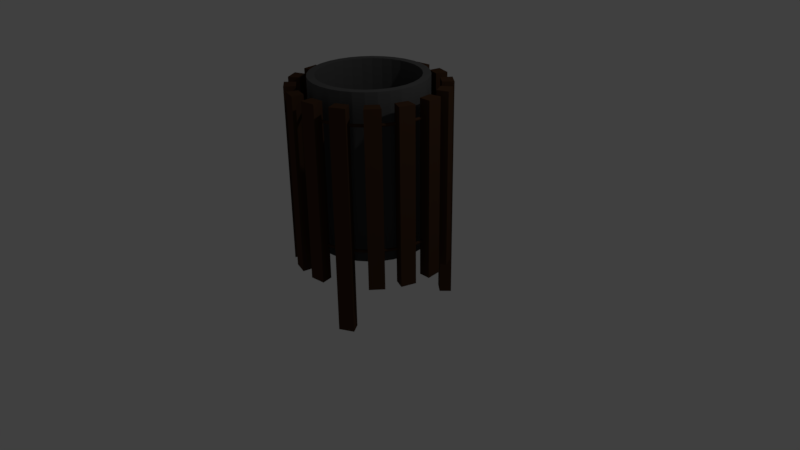 # Source: kukablend.blend  (saved by Blender 2.77.0; exported with 4.5.12 LTS)
import bpy
from mathutils import Matrix  # noqa: F401  (used for matrix-valued properties, if any)

bpy.ops.wm.read_factory_settings(use_empty=True)
scene = bpy.context.scene
scene.name = 'Scene'

# ---- collections
col_collection_1 = bpy.data.collections.new('Collection 1'); scene.collection.children.link(col_collection_1)

# ---- materials (node trees are filled in below, after node groups)
mat_wood = bpy.data.materials.new('wood')
mat_wood.alpha_threshold = 0.0
mat_wood.use_transparent_shadow = False
mat_wood.diffuse_color = (0.06372, 0.03161, 0.01661, 1.0)
mat_wood.roughness = 0.5
mat_grey = bpy.data.materials.new('Grey')
mat_grey.alpha_threshold = 0.0
mat_grey.use_transparent_shadow = False
mat_grey.diffuse_color = (0.0985, 0.0985, 0.0985, 1.0)
mat_grey.roughness = 0.5

# ---- material node trees

# ---- world
world_world = bpy.data.worlds.new('World'); scene.world = world_world
world_world.color = (0.05088, 0.05088, 0.05088)
world_world.use_sun_shadow = False
world_world.sun_shadow_jitter_overblur = 0.0
world_world.cycles.sampling_method = 'MANUAL'

# ---- cameras
cam_camera = bpy.data.cameras.new('Camera')
cam_camera.clip_end = 100.0
cam_camera.lens = 35.0
cam_camera.sensor_width = 32.0
cam_camera.sensor_height = 18.0
cam_camera.ortho_scale = 7.314
cam_camera.dof.focus_distance = 0.0
cam_camera.dof.aperture_fstop = 128.0

# ---- lights
light_lamp = bpy.data.lights.new('Lamp', 'POINT')
light_lamp.transmission_factor = 0.0
light_lamp.cutoff_distance = 30.0
light_lamp.energy = 100.0
light_lamp.shadow_buffer_clip_start = 1.001
light_lamp.shadow_soft_size = 0.1
light_lamp.shadow_maximum_resolution = 0.006
light_lamp.use_absolute_resolution = True

# ---- meshes
me_cylinder_001 = bpy.data.meshes.new('Cylinder.001')
me_cylinder_001.from_pydata([(0.1423, 0.7153, 1.103), (2.775e-08, 0.7293, 1.103), (0.2791, 0.6738, 1.103), (0.4052, 0.6064, 1.103), (0.5157, 0.5157, 1.103), (0.6064, 0.4052, 1.103), (0.6738, 0.2791, 1.103), (0.7153, 0.1423, 1.103), (0.7293, 1.354e-07, 1.103), (0.7153, -0.1423, 1.103), (0.6738, -0.2791, 1.103), (0.6064, -0.4052, 1.103), (0.5157, -0.5157, 1.103), (0.4052, -0.6064, 1.103), (0.2791, -0.6738, 1.103), (0.1423, -0.7153, 1.103), (-2.099e-07, -0.7293, 1.103), (-0.1423, -0.7153, 1.103), (-0.2791, -0.6738, 1.103), (-0.4052, -0.6064, 1.103), (-0.5157, -0.5157, 1.103), (-0.6064, -0.4052, 1.103), (-0.6738, -0.2791, 1.103), (-0.7153, -0.1423, 1.103), (-0.7293, 7.846e-07, 1.103), (-0.7153, 0.1423, 1.103), (-0.6738, 0.2791, 1.103), (-0.6064, 0.4052, 1.103), (-0.5157, 0.5157, 1.103), (-0.4052, 0.6064, 1.103), (-0.2791, 0.6738, 1.103), (-0.1423, 0.7153, 1.103), (0.1236, 0.6213, 1.103), (3.548e-08, 0.6335, 1.103), (0.2424, 0.5853, 1.103), (0.352, 0.5267, 1.103), (0.448, 0.448, 1.103), (0.5267, 0.352, 1.103), (0.5853, 0.2424, 1.103), (0.6213, 0.1236, 1.103), (0.6335, 1.577e-07, 1.103), (0.6213, -0.1236, 1.103), (0.5853, -0.2424, 1.103), (0.5267, -0.352, 1.103), (0.448, -0.448, 1.103), (0.352, -0.5267, 1.103), (0.2424, -0.5853, 1.103), (0.1236, -0.6213, 1.103), (-1.709e-07, -0.6335, 1.103), (-0.1236, -0.6213, 1.103), (-0.2424, -0.5853, 1.103), (-0.352, -0.5267, 1.103), (-0.448, -0.448, 1.103), (-0.5267, -0.352, 1.103), (-0.5853, -0.2424, 1.103), (-0.6213, -0.1236, 1.103), (-0.6335, 7.216e-07, 1.103), (-0.6213, 0.1236, 1.103), (-0.5853, 0.2424, 1.103), (-0.5267, 0.352, 1.103), (-0.448, 0.448, 1.103), (-0.352, 0.5267, 1.103), (-0.2424, 0.5853, 1.103), (-0.1236, 0.6213, 1.103), (0.1236, 0.6213, -1.0), (8.306e-08, 0.6335, -1.0), (0.2424, 0.5853, -1.0), (0.352, 0.5267, -1.0), (0.448, 0.448, -1.0), (0.5267, 0.352, -1.0), (0.5853, 0.2424, -1.0), (0.6213, 0.1236, -1.0), (0.6335, 1.577e-07, -1.0), (0.6213, -0.1236, -1.0), (0.5853, -0.2424, -1.0), (0.5267, -0.352, -1.0), (0.448, -0.448, -1.0), (0.352, -0.5267, -1.0), (0.2424, -0.5853, -1.0), (0.1236, -0.6213, -1.0), (-1.234e-07, -0.6335, -1.0), (-0.1236, -0.6213, -1.0), (-0.2424, -0.5853, -1.0), (-0.352, -0.5267, -1.0), (-0.448, -0.448, -1.0), (-0.5267, -0.352, -1.0), (-0.5853, -0.2424, -1.0), (-0.6213, -0.1236, -1.0), (-0.6335, 7.216e-07, -1.0), (-0.6213, 0.1236, -1.0), (-0.5853, 0.2424, -1.0), (-0.5267, 0.352, -1.0), (-0.448, 0.448, -1.0), (-0.352, 0.5267, -1.0), (-0.2424, 0.5853, -1.0), (-0.1236, 0.6213, -1.0), (0.1423, 0.7153, -1.0), (2.775e-08, 0.7293, -1.0), (0.2791, 0.6738, -1.0), (0.4052, 0.6064, -1.0), (0.5157, 0.5157, -1.0), (0.6064, 0.4052, -1.0), (0.6738, 0.2791, -1.0), (0.7153, 0.1423, -1.0), (0.7293, 1.354e-07, -1.0), (0.7153, -0.1423, -1.0), (0.6738, -0.2791, -1.0), (0.6064, -0.4052, -1.0), (0.5157, -0.5157, -1.0), (0.4052, -0.6064, -1.0), (0.2791, -0.6738, -1.0), (0.1423, -0.7153, -1.0), (-2.099e-07, -0.7293, -1.0), (-0.1423, -0.7153, -1.0), (-0.2791, -0.6738, -1.0), (-0.4052, -0.6064, -1.0), (-0.5157, -0.5157, -1.0), (-0.6064, -0.4052, -1.0), (-0.6738, -0.2791, -1.0), (-0.7153, -0.1423, -1.0), (-0.7293, 7.846e-07, -1.0), (-0.7153, 0.1423, -1.0), (-0.6738, 0.2791, -1.0), (-0.6064, 0.4052, -1.0), (-0.5157, 0.5157, -1.0), (-0.4052, 0.6064, -1.0), (-0.2791, 0.6738, -1.0), (-0.1423, 0.7153, -1.0), (-0.5157, -0.5157, 0.7877), (-0.4052, -0.6064, 0.7877), (-0.2791, -0.6738, 0.7877), (-0.1423, -0.7153, 0.7877), (-2.099e-07, -0.7293, 0.7877), (0.1423, -0.7153, 0.7877), (0.2791, -0.6738, 0.7877), (0.4052, -0.6064, 0.7877), (0.5157, -0.5157, 0.7877), (0.6064, -0.4052, 0.7877), (0.6738, -0.2791, 0.7877), (0.7293, 1.354e-07, 0.7877), (0.7153, -0.1423, 0.7877), (-0.6064, -0.4052, 0.7877), (-0.6738, -0.2791, 0.7877), (-0.7153, -0.1423, 0.7877), (-0.7293, 7.846e-07, 0.7877), (-0.7153, 0.1423, 0.7877), (-0.6738, 0.2791, 0.7877), (-0.6064, 0.4052, 0.7877), (0.1423, 0.7153, 0.7877), (2.775e-08, 0.7293, 0.7877), (-0.5157, 0.5157, 0.7877), (0.2791, 0.6738, 0.7877), (-0.4052, 0.6064, 0.7877), (0.4052, 0.6064, 0.7877), (-0.2791, 0.6738, 0.7877), (0.5157, 0.5157, 0.7877), (-0.1423, 0.7153, 0.7877), (0.6064, 0.4052, 0.7877), (0.6738, 0.2791, 0.7877), (0.7153, 0.1423, 0.7877), (-0.5157, -0.5157, 0.6924), (-0.4052, -0.6064, 0.6924), (-0.2791, -0.6738, 0.6924), (-0.1423, -0.7153, 0.6924), (-2.099e-07, -0.7293, 0.6924), (0.1423, -0.7153, 0.6924), (0.2791, -0.6738, 0.6924), (0.4052, -0.6064, 0.6924), (0.5157, -0.5157, 0.6924), (0.6064, -0.4052, 0.6924), (0.6738, -0.2791, 0.6924), (0.7153, -0.1423, 0.6924), (-0.6064, -0.4052, 0.6924), (-0.6738, -0.2791, 0.6924), (-0.7153, -0.1423, 0.6924), (-0.7293, 7.846e-07, 0.6924), (-0.7153, 0.1423, 0.6924), (-0.6738, 0.2791, 0.6924), (-0.6064, 0.4052, 0.6924), (0.1423, 0.7153, 0.6924), (-0.5157, 0.5157, 0.6924), (0.2791, 0.6738, 0.6924), (-0.4052, 0.6064, 0.6924), (0.4052, 0.6064, 0.6924), (-0.2791, 0.6738, 0.6924), (0.5157, 0.5157, 0.6924), (-0.1423, 0.7153, 0.6924), (0.6064, 0.4052, 0.6924), (0.6738, 0.2791, 0.6924), (0.7153, 0.1423, 0.6924), (0.7293, 1.354e-07, 0.6924), (2.775e-08, 0.7293, 0.6924)], [], [(10, 9, 41, 42), (160, 172, 117, 116), (161, 160, 116, 115), (162, 161, 115, 114), (163, 162, 114, 113), (164, 163, 113, 112), (165, 164, 112, 111), (166, 165, 111, 110), (167, 166, 110, 109), (168, 167, 109, 108), (169, 168, 108, 107), (170, 169, 107, 106), (171, 170, 106, 105), (190, 171, 105, 104), (45, 44, 76, 77), (24, 23, 55, 56), (11, 10, 42, 43), (25, 24, 56, 57), (12, 11, 43, 44), (26, 25, 57, 58), (13, 12, 44, 45), (27, 26, 58, 59), (14, 13, 45, 46), (0, 1, 33, 32), (28, 27, 59, 60), (15, 14, 46, 47), (2, 0, 32, 34), (29, 28, 60, 61), (16, 15, 47, 48), (3, 2, 34, 35), (30, 29, 61, 62), (17, 16, 48, 49), (4, 3, 35, 36), (31, 30, 62, 63), (18, 17, 49, 50), (5, 4, 36, 37), (1, 31, 63, 33), (19, 18, 50, 51), (6, 5, 37, 38), (20, 19, 51, 52), (7, 6, 38, 39), (21, 20, 52, 53), (8, 7, 39, 40), (22, 21, 53, 54), (9, 8, 40, 41), (23, 22, 54, 55), (59, 58, 90, 91), (46, 45, 77, 78), (32, 33, 65, 64), (60, 59, 91, 92), (47, 46, 78, 79), (34, 32, 64, 66), (61, 60, 92, 93), (48, 47, 79, 80), (35, 34, 66, 67), (62, 61, 93, 94), (49, 48, 80, 81), (36, 35, 67, 68), (63, 62, 94, 95), (50, 49, 81, 82), (37, 36, 68, 69), (33, 63, 95, 65), (51, 50, 82, 83), (38, 37, 69, 70), (52, 51, 83, 84), (39, 38, 70, 71), (53, 52, 84, 85), (40, 39, 71, 72), (54, 53, 85, 86), (41, 40, 72, 73), (55, 54, 86, 87), (42, 41, 73, 74), (56, 55, 87, 88), (43, 42, 74, 75), (57, 56, 88, 89), (44, 43, 75, 76), (58, 57, 89, 90), (172, 173, 118, 117), (173, 174, 119, 118), (174, 175, 120, 119), (175, 176, 121, 120), (176, 177, 122, 121), (177, 178, 123, 122), (191, 179, 96, 97), (178, 180, 124, 123), (179, 181, 98, 96), (180, 182, 125, 124), (181, 183, 99, 98), (182, 184, 126, 125), (183, 185, 100, 99), (184, 186, 127, 126), (185, 187, 101, 100), (186, 191, 97, 127), (187, 188, 102, 101), (188, 189, 103, 102), (189, 190, 104, 103), (7, 8, 139, 159), (6, 7, 159, 158), (5, 6, 158, 157), (31, 1, 149, 156), (4, 5, 157, 155), (30, 31, 156, 154), (3, 4, 155, 153), (29, 30, 154, 152), (2, 3, 153, 151), (28, 29, 152, 150), (0, 2, 151, 148), (27, 28, 150, 147), (1, 0, 148, 149), (26, 27, 147, 146), (25, 26, 146, 145), (24, 25, 145, 144), (23, 24, 144, 143), (22, 23, 143, 142), (21, 22, 142, 141), (8, 9, 140, 139), (9, 10, 138, 140), (10, 11, 137, 138), (11, 12, 136, 137), (12, 13, 135, 136), (13, 14, 134, 135), (14, 15, 133, 134), (15, 16, 132, 133), (16, 17, 131, 132), (17, 18, 130, 131), (18, 19, 129, 130), (19, 20, 128, 129), (20, 21, 141, 128), (146, 147, 178, 177), (145, 146, 177, 176), (144, 145, 176, 175), (143, 144, 175, 174), (142, 143, 174, 173), (141, 142, 173, 172), (128, 141, 172, 160), (129, 128, 160, 161), (130, 129, 161, 162), (131, 130, 162, 163), (132, 131, 163, 164), (133, 132, 164, 165), (134, 133, 165, 166), (135, 134, 166, 167), (136, 135, 167, 168), (137, 136, 168, 169), (138, 137, 169, 170), (140, 138, 170, 171), (139, 140, 171, 190), (159, 139, 190, 189), (158, 159, 189, 188), (157, 158, 188, 187), (155, 157, 187, 185), (153, 155, 185, 183), (151, 153, 183, 181), (148, 151, 181, 179), (149, 148, 179, 191), (156, 149, 191, 186), (154, 156, 186, 184), (152, 154, 184, 182), (150, 152, 182, 180), (147, 150, 180, 178), (96, 97, 127, 126, 125, 124, 123, 122, 121, 120, 119, 118, 117, 116, 115, 114, 113, 112, 111, 110, 109, 108, 107, 106, 105, 104, 103, 102, 101, 100, 99, 98)])
me_cylinder_001.polygons.foreach_set('material_index', [1, 1, 1, 1, 1, 1, 1, 1, 1, 1, 1, 1, 1, 1, 1, 1, 1, 1, 1, 1, 1, 1, 1, 1, 1, 1, 1, 1, 1, 1, 1, 1, 1, 1, 1, 1, 1, 1, 1, 1, 1, 1, 1, 1, 1, 1, 1, 1, 1, 1, 1, 1, 1, 1, 1, 1, 1, 1, 1, 1, 1, 1, 1, 1, 1, 1, 1, 1, 1, 1, 1, 1, 1, 1, 1, 1, 1, 1, 1, 1, 1, 1, 1, 1, 1, 1, 1, 1, 1, 1, 1, 1, 1, 1, 1, 1, 1, 1, 1, 1, 1, 1, 1, 1, 1, 1, 1, 1, 1, 1, 1, 1, 1, 1, 1, 1, 1, 1, 1, 1, 1, 1, 1, 1, 1, 1, 1, 1, 1, 1, 1, 1, 1, 1, 1, 1, 1, 1, 1, 1, 1, 1, 1, 1, 1, 1, 1, 1, 1, 1, 1, 1, 1, 1, 1, 1, 1, 1, 1, 1, 1])
me_cylinder_001.materials.append(mat_wood)
me_cylinder_001.materials.append(mat_grey)
me_cylinder_001.use_remesh_preserve_volume = False
me_cylinder_001.use_remesh_preserve_attributes = False
me_cylinder_001.use_mirror_vertex_groups = False
me_cylinder_001.update()
me_cylinder = bpy.data.meshes.new('Cylinder')
me_cylinder.from_pydata([(0.8981, 5.448e-09, 0.7734), (0.8951, 5.448e-09, 0.7835), (0.8871, 5.448e-09, 0.7904), (0.8767, 5.448e-09, 0.7919), (0.8671, 5.448e-09, 0.7875), (0.8614, 5.448e-09, 0.7787), (0.8614, 5.448e-09, 0.7681), (0.8671, 5.448e-09, 0.7593), (0.8767, 5.448e-09, 0.7549), (0.8871, 5.448e-09, 0.7564), (0.8951, 5.448e-09, 0.7633), (0.8904, 0.1172, 0.7734), (0.8874, 0.1168, 0.7835), (0.8795, 0.1158, 0.7904), (0.8692, 0.1144, 0.7919), (0.8597, 0.1132, 0.7875), (0.854, 0.1124, 0.7787), (0.854, 0.1124, 0.7681), (0.8597, 0.1132, 0.7593), (0.8692, 0.1144, 0.7549), (0.8795, 0.1158, 0.7564), (0.8874, 0.1168, 0.7633), (0.8675, 0.2324, 0.7734), (0.8646, 0.2317, 0.7835), (0.8569, 0.2296, 0.7904), (0.8468, 0.2269, 0.7919), (0.8376, 0.2244, 0.7875), (0.832, 0.2229, 0.7787), (0.832, 0.2229, 0.7681), (0.8376, 0.2244, 0.7593), (0.8468, 0.2269, 0.7549), (0.8569, 0.2296, 0.7564), (0.8646, 0.2317, 0.7633), (0.8297, 0.3437, 0.7734), (0.827, 0.3425, 0.7835), (0.8196, 0.3395, 0.7904), (0.81, 0.3355, 0.7919), (0.8011, 0.3318, 0.7875), (0.7958, 0.3296, 0.7787), (0.7958, 0.3296, 0.7681), (0.8011, 0.3318, 0.7593), (0.81, 0.3355, 0.7549), (0.8196, 0.3395, 0.7564), (0.827, 0.3425, 0.7633), (0.7777, 0.449, 0.7734), (0.7752, 0.4475, 0.7835), (0.7683, 0.4436, 0.7904), (0.7592, 0.4383, 0.7919), (0.7509, 0.4335, 0.7875), (0.746, 0.4307, 0.7787), (0.746, 0.4307, 0.7681), (0.7509, 0.4335, 0.7593), (0.7592, 0.4383, 0.7549), (0.7683, 0.4436, 0.7564), (0.7752, 0.4475, 0.7633), (0.7125, 0.5467, 0.7734), (0.7101, 0.5449, 0.7835), (0.7038, 0.54, 0.7904), (0.6955, 0.5337, 0.7919), (0.6879, 0.5279, 0.7875), (0.6834, 0.5244, 0.7787), (0.6834, 0.5244, 0.7681), (0.6879, 0.5279, 0.7593), (0.6955, 0.5337, 0.7549), (0.7038, 0.54, 0.7564), (0.7101, 0.5449, 0.7633), (0.635, 0.635, 0.7734), (0.6329, 0.6329, 0.7835), (0.6273, 0.6273, 0.7904), (0.6199, 0.6199, 0.7919), (0.6131, 0.6131, 0.7875), (0.6091, 0.6091, 0.7787), (0.6091, 0.6091, 0.7681), (0.6131, 0.6131, 0.7593), (0.6199, 0.6199, 0.7549), (0.6273, 0.6273, 0.7564), (0.6329, 0.6329, 0.7633), (0.5467, 0.7125, 0.7734), (0.5449, 0.7101, 0.7835), (0.54, 0.7038, 0.7904), (0.5337, 0.6955, 0.7919), (0.5279, 0.6879, 0.7875), (0.5244, 0.6834, 0.7787), (0.5244, 0.6834, 0.7681), (0.5279, 0.6879, 0.7593), (0.5337, 0.6955, 0.7549), (0.54, 0.7038, 0.7564), (0.5449, 0.7101, 0.7633), (0.449, 0.7777, 0.7734), (0.4475, 0.7752, 0.7835), (0.4436, 0.7683, 0.7904), (0.4383, 0.7592, 0.7919), (0.4335, 0.7509, 0.7875), (0.4307, 0.746, 0.7787), (0.4307, 0.746, 0.7681), (0.4335, 0.7509, 0.7593), (0.4383, 0.7592, 0.7549), (0.4436, 0.7683, 0.7564), (0.4475, 0.7752, 0.7633), (0.3437, 0.8297, 0.7734), (0.3425, 0.827, 0.7835), (0.3395, 0.8196, 0.7904), (0.3355, 0.81, 0.7919), (0.3318, 0.8011, 0.7875), (0.3296, 0.7958, 0.7787), (0.3296, 0.7958, 0.7681), (0.3318, 0.8011, 0.7593), (0.3355, 0.81, 0.7549), (0.3395, 0.8196, 0.7564), (0.3425, 0.827, 0.7633), (0.2324, 0.8675, 0.7734), (0.2317, 0.8646, 0.7835), (0.2296, 0.8569, 0.7904), (0.2269, 0.8468, 0.7919), (0.2244, 0.8376, 0.7875), (0.2229, 0.832, 0.7787), (0.2229, 0.832, 0.7681), (0.2244, 0.8376, 0.7593), (0.2269, 0.8468, 0.7549), (0.2296, 0.8569, 0.7564), (0.2317, 0.8646, 0.7633), (0.1172, 0.8904, 0.7734), (0.1168, 0.8874, 0.7835), (0.1158, 0.8795, 0.7904), (0.1144, 0.8692, 0.7919), (0.1132, 0.8597, 0.7875), (0.1124, 0.854, 0.7787), (0.1124, 0.854, 0.7681), (0.1132, 0.8597, 0.7593), (0.1144, 0.8692, 0.7549), (0.1158, 0.8795, 0.7564), (0.1168, 0.8874, 0.7633), (9.013e-08, 0.8981, 0.7734), (9.013e-08, 0.8951, 0.7835), (9.013e-08, 0.8871, 0.7904), (9.013e-08, 0.8767, 0.7919), (9.013e-08, 0.8671, 0.7875), (9.013e-08, 0.8614, 0.7787), (9.013e-08, 0.8614, 0.7681), (9.013e-08, 0.8671, 0.7593), (9.013e-08, 0.8767, 0.7549), (9.013e-08, 0.8871, 0.7564), (9.013e-08, 0.8951, 0.7633), (-0.1172, 0.8904, 0.7734), (-0.1168, 0.8874, 0.7835), (-0.1158, 0.8795, 0.7904), (-0.1144, 0.8692, 0.7919), (-0.1132, 0.8597, 0.7875), (-0.1124, 0.854, 0.7787), (-0.1124, 0.854, 0.7681), (-0.1132, 0.8597, 0.7593), (-0.1144, 0.8692, 0.7549), (-0.1158, 0.8795, 0.7564), (-0.1168, 0.8874, 0.7633), (-0.2324, 0.8675, 0.7734), (-0.2317, 0.8646, 0.7835), (-0.2296, 0.8569, 0.7904), (-0.2269, 0.8468, 0.7919), (-0.2244, 0.8376, 0.7875), (-0.2229, 0.832, 0.7787), (-0.2229, 0.832, 0.7681), (-0.2244, 0.8376, 0.7593), (-0.2269, 0.8468, 0.7549), (-0.2296, 0.8569, 0.7564), (-0.2317, 0.8646, 0.7633), (-0.3437, 0.8297, 0.7734), (-0.3425, 0.827, 0.7835), (-0.3395, 0.8196, 0.7904), (-0.3355, 0.81, 0.7919), (-0.3318, 0.8011, 0.7875), (-0.3296, 0.7958, 0.7787), (-0.3296, 0.7958, 0.7681), (-0.3318, 0.8011, 0.7593), (-0.3355, 0.81, 0.7549), (-0.3395, 0.8196, 0.7564), (-0.3425, 0.827, 0.7633), (-0.449, 0.7777, 0.7734), (-0.4475, 0.7752, 0.7835), (-0.4436, 0.7683, 0.7904), (-0.4383, 0.7592, 0.7919), (-0.4335, 0.7509, 0.7875), (-0.4307, 0.746, 0.7787), (-0.4307, 0.746, 0.7681), (-0.4335, 0.7509, 0.7593), (-0.4383, 0.7592, 0.7549), (-0.4436, 0.7683, 0.7564), (-0.4475, 0.7752, 0.7633), (-0.5467, 0.7125, 0.7734), (-0.5449, 0.7101, 0.7835), (-0.54, 0.7038, 0.7904), (-0.5337, 0.6955, 0.7919), (-0.5279, 0.6879, 0.7875), (-0.5244, 0.6834, 0.7787), (-0.5244, 0.6834, 0.7681), (-0.5279, 0.6879, 0.7593), (-0.5337, 0.6955, 0.7549), (-0.54, 0.7038, 0.7564), (-0.5449, 0.7101, 0.7633), (-0.635, 0.635, 0.7734), (-0.6329, 0.6329, 0.7835), (-0.6273, 0.6273, 0.7904), (-0.6199, 0.6199, 0.7919), (-0.6131, 0.6131, 0.7875), (-0.6091, 0.6091, 0.7787), (-0.6091, 0.6091, 0.7681), (-0.6131, 0.6131, 0.7593), (-0.6199, 0.6199, 0.7549), (-0.6273, 0.6273, 0.7564), (-0.6329, 0.6329, 0.7633), (-0.7125, 0.5467, 0.7734), (-0.7101, 0.5449, 0.7835), (-0.7038, 0.54, 0.7904), (-0.6955, 0.5337, 0.7919), (-0.6879, 0.5279, 0.7875), (-0.6834, 0.5244, 0.7787), (-0.6834, 0.5244, 0.7681), (-0.6879, 0.5279, 0.7593), (-0.6955, 0.5337, 0.7549), (-0.7038, 0.54, 0.7564), (-0.7101, 0.5449, 0.7633), (-0.7777, 0.449, 0.7734), (-0.7752, 0.4475, 0.7835), (-0.7683, 0.4436, 0.7904), (-0.7592, 0.4383, 0.7919), (-0.7509, 0.4335, 0.7875), (-0.746, 0.4307, 0.7787), (-0.746, 0.4307, 0.7681), (-0.7509, 0.4335, 0.7593), (-0.7592, 0.4383, 0.7549), (-0.7683, 0.4436, 0.7564), (-0.7752, 0.4475, 0.7633), (-0.8297, 0.3437, 0.7734), (-0.827, 0.3425, 0.7835), (-0.8196, 0.3395, 0.7904), (-0.81, 0.3355, 0.7919), (-0.8011, 0.3318, 0.7875), (-0.7958, 0.3296, 0.7787), (-0.7958, 0.3296, 0.7681), (-0.8011, 0.3318, 0.7593), (-0.81, 0.3355, 0.7549), (-0.8196, 0.3395, 0.7564), (-0.827, 0.3425, 0.7633), (-0.8675, 0.2324, 0.7734), (-0.8646, 0.2317, 0.7835), (-0.8569, 0.2296, 0.7904), (-0.8468, 0.2269, 0.7919), (-0.8376, 0.2244, 0.7875), (-0.832, 0.2229, 0.7787), (-0.832, 0.2229, 0.7681), (-0.8376, 0.2244, 0.7593), (-0.8468, 0.2269, 0.7549), (-0.8569, 0.2296, 0.7564), (-0.8646, 0.2317, 0.7633), (-0.8904, 0.1172, 0.7734), (-0.8874, 0.1168, 0.7835), (-0.8795, 0.1158, 0.7904), (-0.8692, 0.1144, 0.7919), (-0.8597, 0.1132, 0.7875), (-0.854, 0.1124, 0.7787), (-0.854, 0.1124, 0.7681), (-0.8597, 0.1132, 0.7593), (-0.8692, 0.1144, 0.7549), (-0.8795, 0.1158, 0.7564), (-0.8874, 0.1168, 0.7633), (-0.8981, 8.396e-08, 0.7734), (-0.8951, 8.37e-08, 0.7835), (-0.8871, 8.3e-08, 0.7904), (-0.8767, 8.209e-08, 0.7919), (-0.8671, 8.125e-08, 0.7875), (-0.8614, 8.075e-08, 0.7787), (-0.8614, 8.075e-08, 0.7681), (-0.8671, 8.125e-08, 0.7593), (-0.8767, 8.209e-08, 0.7549), (-0.8871, 8.3e-08, 0.7564), (-0.8951, 8.37e-08, 0.7633), (-0.8904, -0.1172, 0.7734), (-0.8874, -0.1168, 0.7835), (-0.8795, -0.1158, 0.7904), (-0.8692, -0.1144, 0.7919), (-0.8597, -0.1132, 0.7875), (-0.854, -0.1124, 0.7787), (-0.854, -0.1124, 0.7681), (-0.8597, -0.1132, 0.7593), (-0.8692, -0.1144, 0.7549), (-0.8795, -0.1158, 0.7564), (-0.8874, -0.1168, 0.7633), (-0.8675, -0.2324, 0.7734), (-0.8646, -0.2317, 0.7835), (-0.8569, -0.2296, 0.7904), (-0.8468, -0.2269, 0.7919), (-0.8376, -0.2244, 0.7875), (-0.832, -0.2229, 0.7787), (-0.832, -0.2229, 0.7681), (-0.8376, -0.2244, 0.7593), (-0.8468, -0.2269, 0.7549), (-0.8569, -0.2296, 0.7564), (-0.8646, -0.2317, 0.7633), (-0.8297, -0.3437, 0.7734), (-0.827, -0.3425, 0.7835), (-0.8196, -0.3395, 0.7904), (-0.81, -0.3355, 0.7919), (-0.8011, -0.3318, 0.7875), (-0.7958, -0.3296, 0.7787), (-0.7958, -0.3296, 0.7681), (-0.8011, -0.3318, 0.7593), (-0.81, -0.3355, 0.7549), (-0.8196, -0.3395, 0.7564), (-0.827, -0.3425, 0.7633), (-0.7777, -0.449, 0.7734), (-0.7752, -0.4475, 0.7835), (-0.7683, -0.4436, 0.7904), (-0.7592, -0.4383, 0.7919), (-0.7509, -0.4335, 0.7875), (-0.746, -0.4307, 0.7787), (-0.746, -0.4307, 0.7681), (-0.7509, -0.4335, 0.7593), (-0.7592, -0.4383, 0.7549), (-0.7683, -0.4436, 0.7564), (-0.7752, -0.4475, 0.7633), (-0.7125, -0.5467, 0.7734), (-0.7101, -0.5449, 0.7835), (-0.7038, -0.54, 0.7904), (-0.6955, -0.5337, 0.7919), (-0.6879, -0.5279, 0.7875), (-0.6834, -0.5244, 0.7787), (-0.6834, -0.5244, 0.7681), (-0.6879, -0.5279, 0.7593), (-0.6955, -0.5337, 0.7549), (-0.7038, -0.54, 0.7564), (-0.7101, -0.5449, 0.7633), (-0.635, -0.635, 0.7734), (-0.6329, -0.6329, 0.7835), (-0.6273, -0.6273, 0.7904), (-0.6199, -0.6199, 0.7919), (-0.6131, -0.6131, 0.7875), (-0.6091, -0.6091, 0.7787), (-0.6091, -0.6091, 0.7681), (-0.6131, -0.6131, 0.7593), (-0.6199, -0.6199, 0.7549), (-0.6273, -0.6273, 0.7564), (-0.6329, -0.6329, 0.7633), (-0.5467, -0.7125, 0.7734), (-0.5449, -0.7101, 0.7835), (-0.54, -0.7038, 0.7904), (-0.5337, -0.6955, 0.7919), (-0.5279, -0.6879, 0.7875), (-0.5244, -0.6834, 0.7787), (-0.5244, -0.6834, 0.7681), (-0.5279, -0.6879, 0.7593), (-0.5337, -0.6955, 0.7549), (-0.54, -0.7038, 0.7564), (-0.5449, -0.7101, 0.7633), (-0.449, -0.7777, 0.7734), (-0.4475, -0.7752, 0.7835), (-0.4436, -0.7683, 0.7904), (-0.4383, -0.7592, 0.7919), (-0.4335, -0.7509, 0.7875), (-0.4307, -0.746, 0.7787), (-0.4307, -0.746, 0.7681), (-0.4335, -0.7509, 0.7593), (-0.4383, -0.7592, 0.7549), (-0.4436, -0.7683, 0.7564), (-0.4475, -0.7752, 0.7633), (-0.3437, -0.8297, 0.7734), (-0.3425, -0.827, 0.7835), (-0.3395, -0.8196, 0.7904), (-0.3355, -0.81, 0.7919), (-0.3318, -0.8011, 0.7875), (-0.3296, -0.7958, 0.7787), (-0.3296, -0.7958, 0.7681), (-0.3318, -0.8011, 0.7593), (-0.3355, -0.81, 0.7549), (-0.3395, -0.8196, 0.7564), (-0.3425, -0.827, 0.7633), (-0.2324, -0.8675, 0.7734), (-0.2317, -0.8646, 0.7835), (-0.2296, -0.8569, 0.7904), (-0.2269, -0.8468, 0.7919), (-0.2244, -0.8376, 0.7875), (-0.2229, -0.832, 0.7787), (-0.2229, -0.832, 0.7681), (-0.2244, -0.8376, 0.7593), (-0.2269, -0.8468, 0.7549), (-0.2296, -0.8569, 0.7564), (-0.2317, -0.8646, 0.7633), (-0.1172, -0.8904, 0.7734), (-0.1168, -0.8874, 0.7835), (-0.1158, -0.8795, 0.7904), (-0.1144, -0.8692, 0.7919), (-0.1132, -0.8597, 0.7875), (-0.1124, -0.854, 0.7787), (-0.1124, -0.854, 0.7681), (-0.1132, -0.8597, 0.7593), (-0.1144, -0.8692, 0.7549), (-0.1158, -0.8795, 0.7564), (-0.1168, -0.8874, 0.7633), (9.013e-08, -0.8981, 0.7734), (9.013e-08, -0.8951, 0.7835), (9.013e-08, -0.8871, 0.7904), (9.013e-08, -0.8767, 0.7919), (9.013e-08, -0.8671, 0.7875), (9.013e-08, -0.8614, 0.7787), (9.013e-08, -0.8614, 0.7681), (9.013e-08, -0.8671, 0.7593), (9.013e-08, -0.8767, 0.7549), (9.013e-08, -0.8871, 0.7564), (9.013e-08, -0.8951, 0.7633), (0.1172, -0.8904, 0.7734), (0.1168, -0.8874, 0.7835), (0.1158, -0.8795, 0.7904), (0.1144, -0.8692, 0.7919), (0.1132, -0.8597, 0.7875), (0.1124, -0.854, 0.7787), (0.1124, -0.854, 0.7681), (0.1132, -0.8597, 0.7593), (0.1144, -0.8692, 0.7549), (0.1158, -0.8795, 0.7564), (0.1168, -0.8874, 0.7633), (0.2324, -0.8675, 0.7734), (0.2317, -0.8646, 0.7835), (0.2296, -0.8569, 0.7904), (0.2269, -0.8468, 0.7919), (0.2244, -0.8376, 0.7875), (0.2229, -0.832, 0.7787), (0.2229, -0.832, 0.7681), (0.2244, -0.8376, 0.7593), (0.2269, -0.8468, 0.7549), (0.2296, -0.8569, 0.7564), (0.2317, -0.8646, 0.7633), (0.3437, -0.8297, 0.7734), (0.3425, -0.827, 0.7835), (0.3395, -0.8196, 0.7904), (0.3355, -0.81, 0.7919), (0.3318, -0.8011, 0.7875), (0.3296, -0.7958, 0.7787), (0.3296, -0.7958, 0.7681), (0.3318, -0.8011, 0.7593), (0.3355, -0.81, 0.7549), (0.3395, -0.8196, 0.7564), (0.3425, -0.827, 0.7633), (0.449, -0.7777, 0.7734), (0.4475, -0.7752, 0.7835), (0.4436, -0.7683, 0.7904), (0.4383, -0.7592, 0.7919), (0.4335, -0.7509, 0.7875), (0.4307, -0.746, 0.7787), (0.4307, -0.746, 0.7681), (0.4335, -0.7509, 0.7593), (0.4383, -0.7592, 0.7549), (0.4436, -0.7683, 0.7564), (0.4475, -0.7752, 0.7633), (0.5467, -0.7125, 0.7734), (0.5449, -0.7101, 0.7835), (0.54, -0.7038, 0.7904), (0.5337, -0.6955, 0.7919), (0.5279, -0.6879, 0.7875), (0.5244, -0.6834, 0.7787), (0.5244, -0.6834, 0.7681), (0.5279, -0.6879, 0.7593), (0.5337, -0.6955, 0.7549), (0.54, -0.7038, 0.7564), (0.5449, -0.7101, 0.7633), (0.635, -0.635, 0.7734), (0.6329, -0.6329, 0.7835), (0.6273, -0.6273, 0.7904), (0.6199, -0.6199, 0.7919), (0.6131, -0.6131, 0.7875), (0.6091, -0.6091, 0.7787), (0.6091, -0.6091, 0.7681), (0.6131, -0.6131, 0.7593), (0.6199, -0.6199, 0.7549), (0.6273, -0.6273, 0.7564), (0.6329, -0.6329, 0.7633), (0.7125, -0.5467, 0.7734), (0.7101, -0.5449, 0.7835), (0.7038, -0.54, 0.7904), (0.6955, -0.5337, 0.7919), (0.6879, -0.5279, 0.7875), (0.6834, -0.5244, 0.7787), (0.6834, -0.5244, 0.7681), (0.6879, -0.5279, 0.7593), (0.6955, -0.5337, 0.7549), (0.7038, -0.54, 0.7564), (0.7101, -0.5449, 0.7633), (0.7777, -0.449, 0.7734), (0.7752, -0.4475, 0.7835), (0.7683, -0.4436, 0.7904), (0.7592, -0.4383, 0.7919), (0.7509, -0.4335, 0.7875), (0.746, -0.4307, 0.7787), (0.746, -0.4307, 0.7681), (0.7509, -0.4335, 0.7593), (0.7592, -0.4383, 0.7549), (0.7683, -0.4436, 0.7564), (0.7752, -0.4475, 0.7633), (0.8297, -0.3437, 0.7734), (0.827, -0.3425, 0.7835), (0.8196, -0.3395, 0.7904), (0.81, -0.3355, 0.7919), (0.8011, -0.3318, 0.7875), (0.7958, -0.3296, 0.7787), (0.7958, -0.3296, 0.7681), (0.8011, -0.3318, 0.7593), (0.81, -0.3355, 0.7549), (0.8196, -0.3395, 0.7564), (0.827, -0.3425, 0.7633), (0.8675, -0.2324, 0.7734), (0.8646, -0.2317, 0.7835), (0.8569, -0.2296, 0.7904), (0.8468, -0.2269, 0.7919), (0.8376, -0.2244, 0.7875), (0.832, -0.2229, 0.7787), (0.832, -0.2229, 0.7681), (0.8376, -0.2244, 0.7593), (0.8468, -0.2269, 0.7549), (0.8569, -0.2296, 0.7564), (0.8646, -0.2317, 0.7633), (0.8904, -0.1172, 0.7734), (0.8874, -0.1168, 0.7835), (0.8795, -0.1158, 0.7904), (0.8692, -0.1144, 0.7919), (0.8597, -0.1132, 0.7875), (0.854, -0.1124, 0.7787), (0.854, -0.1124, 0.7681), (0.8597, -0.1132, 0.7593), (0.8692, -0.1144, 0.7549), (0.8795, -0.1158, 0.7564), (0.8874, -0.1168, 0.7633), (0.0, 1.0, -1.235), (0.0, 1.0, 1.0), (0.1951, 0.9808, -1.235), (0.1951, 0.9808, 1.0), (0.3827, 0.9239, -1.235), (0.3827, 0.9239, 1.0), (0.5556, 0.8315, -1.235), (0.5556, 0.8315, 1.0), (0.7071, 0.7071, -1.235), (0.7071, 0.7071, 1.0), (0.8315, 0.5556, -1.235), (0.8315, 0.5556, 1.0), (0.9239, 0.3827, -1.235), (0.9239, 0.3827, 1.0), (0.9808, 0.1951, -1.235), (0.9808, 0.1951, 1.0), (1.0, 7.55e-08, -1.235), (1.0, 7.55e-08, 1.0), (0.9808, -0.1951, -1.235), (0.9808, -0.1951, 1.0), (0.9239, -0.3827, -1.235), (0.9239, -0.3827, 1.0), (0.8315, -0.5556, -1.235), (0.8315, -0.5556, 1.0), (0.7071, -0.7071, -1.235), (0.7071, -0.7071, 1.0), (0.5556, -0.8315, -1.235), (0.5556, -0.8315, 1.0), (0.3827, -0.9239, -1.235), (0.3827, -0.9239, 1.0), (0.1951, -0.9808, -1.235), (0.1951, -0.9808, 1.0), (-3.258e-07, -1.0, -1.235), (-3.258e-07, -1.0, 1.0), (-0.1951, -0.9808, -1.235), (-0.1951, -0.9808, 1.0), (-0.3827, -0.9239, -1.235), (-0.3827, -0.9239, 1.0), (-0.5556, -0.8315, -1.235), (-0.5556, -0.8315, 1.0), (-0.7071, -0.7071, -1.235), (-0.7071, -0.7071, 1.0), (-0.8315, -0.5556, -1.235), (-0.8315, -0.5556, 1.0), (-0.9239, -0.3827, -1.235), (-0.9239, -0.3827, 1.0), (-0.9808, -0.1951, -1.235), (-0.9808, -0.1951, 1.0), (-1.0, 9.656e-07, -1.235), (-1.0, 9.656e-07, 1.0), (-0.9808, 0.1951, -1.235), (-0.9808, 0.1951, 1.0), (-0.9239, 0.3827, -1.235), (-0.9239, 0.3827, 1.0), (-0.8315, 0.5556, -1.235), (-0.8315, 0.5556, 1.0), (-0.7071, 0.7071, -1.235), (-0.7071, 0.7071, 1.0), (-0.5556, 0.8315, -1.235), (-0.5556, 0.8315, 1.0), (-0.3827, 0.9239, -1.235), (-0.3827, 0.9239, 1.0), (-0.1951, 0.9808, -1.235), (-0.1951, 0.9808, 1.0), (0.166, 0.8348, 1.0), (1.768e-08, 0.8511, 1.0), (0.3257, 0.7863, 1.0), (0.4729, 0.7077, 1.0), (0.6018, 0.6018, 1.0), (0.7077, 0.4729, 1.0), (0.7863, 0.3257, 1.0), (0.8348, 0.166, 1.0), (0.8511, 1.067e-07, 1.0), (0.8348, -0.166, 1.0), (0.7863, -0.3257, 1.0), (0.7077, -0.4729, 1.0), (0.6018, -0.6018, 1.0), (0.4729, -0.7077, 1.0), (0.3257, -0.7863, 1.0), (0.166, -0.8348, 1.0), (-2.597e-07, -0.8511, 1.0), (-0.166, -0.8348, 1.0), (-0.3257, -0.7863, 1.0), (-0.4729, -0.7077, 1.0), (-0.6018, -0.6018, 1.0), (-0.7077, -0.4729, 1.0), (-0.7863, -0.3257, 1.0), (-0.8348, -0.166, 1.0), (-0.8511, 8.643e-07, 1.0), (-0.8348, 0.166, 1.0), (-0.7863, 0.3257, 1.0), (-0.7077, 0.4729, 1.0), (-0.6018, 0.6018, 1.0), (-0.4729, 0.7077, 1.0), (-0.3257, 0.7863, 1.0), (-0.166, 0.8348, 1.0), (-0.7153, -0.1423, 1.103), (0.166, 0.8348, -1.235), (1.768e-08, 0.8511, -1.235), (0.3257, 0.7863, -1.235), (0.4729, 0.7077, -1.235), (0.6018, 0.6018, -1.235), (0.7077, 0.4729, -1.235), (0.7863, 0.3257, -1.235), (0.8348, 0.166, -1.235), (0.8511, 1.067e-07, -1.235), (0.8348, -0.166, -1.235), (0.7863, -0.3257, -1.235), (0.7077, -0.4729, -1.235), (0.6018, -0.6018, -1.235), (0.4729, -0.7077, -1.235), (0.3257, -0.7863, -1.235), (0.166, -0.8348, -1.235), (-2.597e-07, -0.8511, -1.235), (-0.166, -0.8348, -1.235), (-0.3257, -0.7863, -1.235), (-0.4729, -0.7077, -1.235), (-0.6018, -0.6018, -1.235), (-0.7077, -0.4729, -1.235), (-0.7863, -0.3257, -1.235), (-0.8348, -0.166, -1.235), (-0.8511, 8.643e-07, -1.235), (-0.8348, 0.166, -1.235), (-0.7863, 0.3257, -1.235), (-0.7077, 0.4729, -1.235), (-0.6018, 0.6018, -1.235), (-0.4729, 0.7077, -1.235), (-0.3257, 0.7863, -1.235), (-0.166, 0.8348, -1.235), (-0.7153, -0.1423, 0.6924), (0.3291, 0.7945, 0.7962), (0.1678, 0.8435, 0.7962), (0.1678, 0.8435, 0.6839), (0.3291, 0.7945, 0.6839), (0.8924, 4.604e-09, -0.7804), (0.8895, 4.604e-09, -0.7703), (0.8816, 4.604e-09, -0.7634), (0.8712, 4.604e-09, -0.762), (0.8617, 4.604e-09, -0.7663), (0.856, 4.604e-09, -0.7751), (0.856, 4.604e-09, -0.7856), (0.8617, 4.604e-09, -0.7944), (0.8712, 4.604e-09, -0.7988), (0.8816, 4.604e-09, -0.7973), (0.8895, 4.604e-09, -0.7904), (0.8848, 0.1165, -0.7804), (0.8819, 0.1161, -0.7703), (0.874, 0.1151, -0.7634), (0.8637, 0.1137, -0.762), (0.8543, 0.1125, -0.7663), (0.8487, 0.1117, -0.7751), (0.8487, 0.1117, -0.7856), (0.8543, 0.1125, -0.7944), (0.8637, 0.1137, -0.7988), (0.874, 0.1151, -0.7973), (0.8819, 0.1161, -0.7904), (0.862, 0.231, -0.7804), (0.8592, 0.2302, -0.7703), (0.8515, 0.2282, -0.7634), (0.8415, 0.2255, -0.762), (0.8323, 0.223, -0.7663), (0.8268, 0.2215, -0.7751), (0.8268, 0.2215, -0.7856), (0.8323, 0.223, -0.7944), (0.8415, 0.2255, -0.7988), (0.8515, 0.2282, -0.7973), (0.8592, 0.2302, -0.7904), (0.8245, 0.3415, -0.7804), (0.8218, 0.3404, -0.7703), (0.8145, 0.3374, -0.7634), (0.8049, 0.3334, -0.762), (0.7961, 0.3297, -0.7663), (0.7908, 0.3276, -0.7751), (0.7908, 0.3276, -0.7856), (0.7961, 0.3297, -0.7944), (0.8049, 0.3334, -0.7988), (0.8145, 0.3374, -0.7973), (0.8218, 0.3404, -0.7904), (0.7729, 0.4462, -0.7804), (0.7703, 0.4447, -0.7703), (0.7635, 0.4408, -0.7634), (0.7545, 0.4356, -0.762), (0.7462, 0.4308, -0.7663), (0.7413, 0.428, -0.7751), (0.7413, 0.428, -0.7856), (0.7462, 0.4308, -0.7944), (0.7545, 0.4356, -0.7988), (0.7635, 0.4408, -0.7973), (0.7703, 0.4447, -0.7904), (0.708, 0.5433, -0.7804), (0.7057, 0.5415, -0.7703), (0.6994, 0.5367, -0.7634), (0.6912, 0.5303, -0.762), (0.6836, 0.5245, -0.7663), (0.6791, 0.5211, -0.7751), (0.6791, 0.5211, -0.7856), (0.6836, 0.5245, -0.7944), (0.6912, 0.5303, -0.7988), (0.6994, 0.5367, -0.7973), (0.7057, 0.5415, -0.7904), (0.631, 0.631, -0.7804), (0.629, 0.629, -0.7703), (0.6234, 0.6234, -0.7634), (0.616, 0.616, -0.762), (0.6093, 0.6093, -0.7663), (0.6053, 0.6053, -0.7751), (0.6053, 0.6053, -0.7856), (0.6093, 0.6093, -0.7944), (0.616, 0.616, -0.7988), (0.6234, 0.6234, -0.7973), (0.629, 0.629, -0.7904), (0.5433, 0.708, -0.7804), (0.5415, 0.7057, -0.7703), (0.5367, 0.6994, -0.7634), (0.5303, 0.6912, -0.762), (0.5245, 0.6836, -0.7663), (0.5211, 0.6791, -0.7751), (0.5211, 0.6791, -0.7856), (0.5245, 0.6836, -0.7944), (0.5303, 0.6912, -0.7988), (0.5367, 0.6994, -0.7973), (0.5415, 0.7057, -0.7904), (0.4462, 0.7729, -0.7804), (0.4447, 0.7703, -0.7703), (0.4408, 0.7635, -0.7634), (0.4356, 0.7545, -0.762), (0.4308, 0.7462, -0.7663), (0.428, 0.7413, -0.7751), (0.428, 0.7413, -0.7856), (0.4308, 0.7462, -0.7944), (0.4356, 0.7545, -0.7988), (0.4408, 0.7635, -0.7973), (0.4447, 0.7703, -0.7904), (0.3415, 0.8245, -0.7804), (0.3404, 0.8218, -0.7703), (0.3374, 0.8145, -0.7634), (0.3334, 0.8049, -0.762), (0.3297, 0.7961, -0.7663), (0.3276, 0.7908, -0.7751), (0.3276, 0.7908, -0.7856), (0.3297, 0.7961, -0.7944), (0.3334, 0.8049, -0.7988), (0.3374, 0.8145, -0.7973), (0.3404, 0.8218, -0.7904), (0.231, 0.862, -0.7804), (0.2302, 0.8592, -0.7703), (0.2282, 0.8515, -0.7634), (0.2255, 0.8415, -0.762), (0.223, 0.8323, -0.7663), (0.2215, 0.8268, -0.7751), (0.2215, 0.8268, -0.7856), (0.223, 0.8323, -0.7944), (0.2255, 0.8415, -0.7988), (0.2282, 0.8515, -0.7973), (0.2302, 0.8592, -0.7904), (0.1165, 0.8848, -0.7804), (0.1161, 0.8819, -0.7703), (0.1151, 0.874, -0.7634), (0.1137, 0.8637, -0.762), (0.1125, 0.8543, -0.7663), (0.1117, 0.8487, -0.7751), (0.1117, 0.8487, -0.7856), (0.1125, 0.8543, -0.7944), (0.1137, 0.8637, -0.7988), (0.1151, 0.874, -0.7973), (0.1161, 0.8819, -0.7904), (8.692e-08, 0.8924, -0.7804), (8.692e-08, 0.8895, -0.7703), (8.692e-08, 0.8816, -0.7634), (8.692e-08, 0.8712, -0.762), (8.692e-08, 0.8617, -0.7663), (8.692e-08, 0.856, -0.7751), (8.692e-08, 0.856, -0.7856), (8.692e-08, 0.8617, -0.7944), (8.692e-08, 0.8712, -0.7988), (8.692e-08, 0.8816, -0.7973), (8.692e-08, 0.8895, -0.7904), (-0.1165, 0.8848, -0.7804), (-0.1161, 0.8819, -0.7703), (-0.1151, 0.874, -0.7634), (-0.1137, 0.8637, -0.762), (-0.1125, 0.8543, -0.7663), (-0.1117, 0.8487, -0.7751), (-0.1117, 0.8487, -0.7856), (-0.1125, 0.8543, -0.7944), (-0.1137, 0.8637, -0.7988), (-0.1151, 0.874, -0.7973), (-0.1161, 0.8819, -0.7904), (-0.231, 0.862, -0.7804), (-0.2302, 0.8592, -0.7703), (-0.2282, 0.8515, -0.7634), (-0.2255, 0.8415, -0.762), (-0.223, 0.8323, -0.7663), (-0.2215, 0.8268, -0.7751), (-0.2215, 0.8268, -0.7856), (-0.223, 0.8323, -0.7944), (-0.2255, 0.8415, -0.7988), (-0.2282, 0.8515, -0.7973), (-0.2302, 0.8592, -0.7904), (-0.3415, 0.8245, -0.7804), (-0.3404, 0.8218, -0.7703), (-0.3374, 0.8145, -0.7634), (-0.3334, 0.8049, -0.762), (-0.3297, 0.7961, -0.7663), (-0.3276, 0.7908, -0.7751), (-0.3276, 0.7908, -0.7856), (-0.3297, 0.7961, -0.7944), (-0.3334, 0.8049, -0.7988), (-0.3374, 0.8145, -0.7973), (-0.3404, 0.8218, -0.7904), (-0.4462, 0.7729, -0.7804), (-0.4447, 0.7703, -0.7703), (-0.4408, 0.7635, -0.7634), (-0.4356, 0.7545, -0.762), (-0.4308, 0.7462, -0.7663), (-0.428, 0.7413, -0.7751), (-0.428, 0.7413, -0.7856), (-0.4308, 0.7462, -0.7944), (-0.4356, 0.7545, -0.7988), (-0.4408, 0.7635, -0.7973), (-0.4447, 0.7703, -0.7904), (-0.5433, 0.708, -0.7804), (-0.5415, 0.7057, -0.7703), (-0.5367, 0.6994, -0.7634), (-0.5303, 0.6912, -0.762), (-0.5245, 0.6836, -0.7663), (-0.5211, 0.6791, -0.7751), (-0.5211, 0.6791, -0.7856), (-0.5245, 0.6836, -0.7944), (-0.5303, 0.6912, -0.7988), (-0.5367, 0.6994, -0.7973), (-0.5415, 0.7057, -0.7904), (-0.631, 0.631, -0.7804), (-0.629, 0.629, -0.7703), (-0.6234, 0.6234, -0.7634), (-0.616, 0.616, -0.762), (-0.6093, 0.6093, -0.7663), (-0.6053, 0.6053, -0.7751), (-0.6053, 0.6053, -0.7856), (-0.6093, 0.6093, -0.7944), (-0.616, 0.616, -0.7988), (-0.6234, 0.6234, -0.7973), (-0.629, 0.629, -0.7904), (-0.708, 0.5433, -0.7804), (-0.7057, 0.5415, -0.7703), (-0.6994, 0.5367, -0.7634), (-0.6912, 0.5303, -0.762), (-0.6836, 0.5245, -0.7663), (-0.6791, 0.5211, -0.7751), (-0.6791, 0.5211, -0.7856), (-0.6836, 0.5245, -0.7944), (-0.6912, 0.5303, -0.7988), (-0.6994, 0.5367, -0.7973), (-0.7057, 0.5415, -0.7904), (-0.7729, 0.4462, -0.7804), (-0.7703, 0.4447, -0.7703), (-0.7635, 0.4408, -0.7634), (-0.7545, 0.4356, -0.762), (-0.7462, 0.4308, -0.7663), (-0.7413, 0.428, -0.7751), (-0.7413, 0.428, -0.7856), (-0.7462, 0.4308, -0.7944), (-0.7545, 0.4356, -0.7988), (-0.7635, 0.4408, -0.7973), (-0.7703, 0.4447, -0.7904), (-0.8245, 0.3415, -0.7804), (-0.8218, 0.3404, -0.7703), (-0.8145, 0.3374, -0.7634), (-0.8049, 0.3334, -0.762), (-0.7961, 0.3297, -0.7663), (-0.7908, 0.3276, -0.7751), (-0.7908, 0.3276, -0.7856), (-0.7961, 0.3297, -0.7944), (-0.8049, 0.3334, -0.7988), (-0.8145, 0.3374, -0.7973), (-0.8218, 0.3404, -0.7904), (-0.862, 0.231, -0.7804), (-0.8592, 0.2302, -0.7703), (-0.8515, 0.2282, -0.7634), (-0.8415, 0.2255, -0.762), (-0.8323, 0.223, -0.7663), (-0.8268, 0.2215, -0.7751), (-0.8268, 0.2215, -0.7856), (-0.8323, 0.223, -0.7944), (-0.8415, 0.2255, -0.7988), (-0.8515, 0.2282, -0.7973), (-0.8592, 0.2302, -0.7904), (-0.8848, 0.1165, -0.7804), (-0.8819, 0.1161, -0.7703), (-0.874, 0.1151, -0.7634), (-0.8637, 0.1137, -0.762), (-0.8543, 0.1125, -0.7663), (-0.8487, 0.1117, -0.7751), (-0.8487, 0.1117, -0.7856), (-0.8543, 0.1125, -0.7944), (-0.8637, 0.1137, -0.7988), (-0.874, 0.1151, -0.7973), (-0.8819, 0.1161, -0.7904), (-0.8924, 8.262e-08, -0.7804), (-0.8895, 8.236e-08, -0.7703), (-0.8816, 8.167e-08, -0.7634), (-0.8712, 8.077e-08, -0.762), (-0.8617, 7.993e-08, -0.7663), (-0.856, 7.944e-08, -0.7751), (-0.856, 7.944e-08, -0.7856), (-0.8617, 7.993e-08, -0.7944), (-0.8712, 8.077e-08, -0.7988), (-0.8816, 8.167e-08, -0.7973), (-0.8895, 8.236e-08, -0.7904), (-0.8848, -0.1165, -0.7804), (-0.8819, -0.1161, -0.7703), (-0.874, -0.1151, -0.7634), (-0.8637, -0.1137, -0.762), (-0.8543, -0.1125, -0.7663), (-0.8487, -0.1117, -0.7751), (-0.8487, -0.1117, -0.7856), (-0.8543, -0.1125, -0.7944), (-0.8637, -0.1137, -0.7988), (-0.874, -0.1151, -0.7973), (-0.8819, -0.1161, -0.7904), (-0.862, -0.231, -0.7804), (-0.8592, -0.2302, -0.7703), (-0.8515, -0.2282, -0.7634), (-0.8415, -0.2255, -0.762), (-0.8323, -0.223, -0.7663), (-0.8268, -0.2215, -0.7751), (-0.8268, -0.2215, -0.7856), (-0.8323, -0.223, -0.7944), (-0.8415, -0.2255, -0.7988), (-0.8515, -0.2282, -0.7973), (-0.8592, -0.2302, -0.7904), (-0.8245, -0.3415, -0.7804), (-0.8218, -0.3404, -0.7703), (-0.8145, -0.3374, -0.7634), (-0.8049, -0.3334, -0.762), (-0.7961, -0.3297, -0.7663), (-0.7908, -0.3276, -0.7751), (-0.7908, -0.3276, -0.7856), (-0.7961, -0.3297, -0.7944), (-0.8049, -0.3334, -0.7988), (-0.8145, -0.3374, -0.7973), (-0.8218, -0.3404, -0.7904), (-0.7729, -0.4462, -0.7804), (-0.7703, -0.4447, -0.7703), (-0.7635, -0.4408, -0.7634), (-0.7545, -0.4356, -0.762), (-0.7462, -0.4308, -0.7663), (-0.7413, -0.428, -0.7751), (-0.7413, -0.428, -0.7856), (-0.7462, -0.4308, -0.7944), (-0.7545, -0.4356, -0.7988), (-0.7635, -0.4408, -0.7973), (-0.7703, -0.4447, -0.7904), (-0.708, -0.5433, -0.7804), (-0.7057, -0.5415, -0.7703), (-0.6994, -0.5367, -0.7634), (-0.6912, -0.5303, -0.762), (-0.6836, -0.5245, -0.7663), (-0.6791, -0.5211, -0.7751), (-0.6791, -0.5211, -0.7856), (-0.6836, -0.5245, -0.7944), (-0.6912, -0.5303, -0.7988), (-0.6994, -0.5367, -0.7973), (-0.7057, -0.5415, -0.7904), (-0.631, -0.631, -0.7804), (-0.629, -0.629, -0.7703), (-0.6234, -0.6234, -0.7634), (-0.616, -0.616, -0.762), (-0.6093, -0.6093, -0.7663), (-0.6053, -0.6053, -0.7751), (-0.6053, -0.6053, -0.7856), (-0.6093, -0.6093, -0.7944), (-0.616, -0.616, -0.7988), (-0.6234, -0.6234, -0.7973), (-0.629, -0.629, -0.7904), (-0.5433, -0.708, -0.7804), (-0.5415, -0.7057, -0.7703), (-0.5367, -0.6994, -0.7634), (-0.5303, -0.6912, -0.762), (-0.5245, -0.6836, -0.7663), (-0.5211, -0.6791, -0.7751), (-0.5211, -0.6791, -0.7856), (-0.5245, -0.6836, -0.7944), (-0.5303, -0.6912, -0.7988), (-0.5367, -0.6994, -0.7973), (-0.5415, -0.7057, -0.7904), (-0.4462, -0.7729, -0.7804), (-0.4447, -0.7703, -0.7703), (-0.4408, -0.7635, -0.7634), (-0.4356, -0.7545, -0.762), (-0.4308, -0.7462, -0.7663), (-0.428, -0.7413, -0.7751), (-0.428, -0.7413, -0.7856), (-0.4308, -0.7462, -0.7944), (-0.4356, -0.7545, -0.7988), (-0.4408, -0.7635, -0.7973), (-0.4447, -0.7703, -0.7904), (-0.3415, -0.8245, -0.7804), (-0.3404, -0.8218, -0.7703), (-0.3374, -0.8145, -0.7634), (-0.3334, -0.8049, -0.762), (-0.3297, -0.7961, -0.7663), (-0.3276, -0.7908, -0.7751), (-0.3276, -0.7908, -0.7856), (-0.3297, -0.7961, -0.7944), (-0.3334, -0.8049, -0.7988), (-0.3374, -0.8145, -0.7973), (-0.3404, -0.8218, -0.7904), (-0.231, -0.862, -0.7804), (-0.2302, -0.8592, -0.7703), (-0.2282, -0.8515, -0.7634), (-0.2255, -0.8415, -0.762), (-0.223, -0.8323, -0.7663), (-0.2215, -0.8268, -0.7751), (-0.2215, -0.8268, -0.7856), (-0.223, -0.8323, -0.7944), (-0.2255, -0.8415, -0.7988), (-0.2282, -0.8515, -0.7973), (-0.2302, -0.8592, -0.7904), (-0.1165, -0.8848, -0.7804), (-0.1161, -0.8819, -0.7703), (-0.1151, -0.874, -0.7634), (-0.1137, -0.8637, -0.762), (-0.1125, -0.8543, -0.7663), (-0.1117, -0.8487, -0.7751), (-0.1117, -0.8487, -0.7856), (-0.1125, -0.8543, -0.7944), (-0.1137, -0.8637, -0.7988), (-0.1151, -0.874, -0.7973), (-0.1161, -0.8819, -0.7904), (8.692e-08, -0.8924, -0.7804), (8.692e-08, -0.8895, -0.7703), (8.692e-08, -0.8816, -0.7634), (8.692e-08, -0.8712, -0.762), (8.692e-08, -0.8617, -0.7663), (8.692e-08, -0.856, -0.7751), (8.692e-08, -0.856, -0.7856), (8.692e-08, -0.8617, -0.7944), (8.692e-08, -0.8712, -0.7988), (8.692e-08, -0.8816, -0.7973), (8.692e-08, -0.8895, -0.7904), (0.1165, -0.8848, -0.7804), (0.1161, -0.8819, -0.7703), (0.1151, -0.874, -0.7634), (0.1137, -0.8637, -0.762), (0.1125, -0.8543, -0.7663), (0.1117, -0.8487, -0.7751), (0.1117, -0.8487, -0.7856), (0.1125, -0.8543, -0.7944), (0.1137, -0.8637, -0.7988), (0.1151, -0.874, -0.7973), (0.1161, -0.8819, -0.7904), (0.231, -0.862, -0.7804), (0.2302, -0.8592, -0.7703), (0.2282, -0.8515, -0.7634), (0.2255, -0.8415, -0.762), (0.223, -0.8323, -0.7663), (0.2215, -0.8268, -0.7751), (0.2215, -0.8268, -0.7856), (0.223, -0.8323, -0.7944), (0.2255, -0.8415, -0.7988), (0.2282, -0.8515, -0.7973), (0.2302, -0.8592, -0.7904), (0.3415, -0.8245, -0.7804), (0.3404, -0.8218, -0.7703), (0.3374, -0.8145, -0.7634), (0.3334, -0.8049, -0.762), (0.3297, -0.7961, -0.7663), (0.3276, -0.7908, -0.7751), (0.3276, -0.7908, -0.7856), (0.3297, -0.7961, -0.7944), (0.3334, -0.8049, -0.7988), (0.3374, -0.8145, -0.7973), (0.3404, -0.8218, -0.7904), (0.4462, -0.7729, -0.7804), (0.4447, -0.7703, -0.7703), (0.4408, -0.7635, -0.7634), (0.4356, -0.7545, -0.762), (0.4308, -0.7462, -0.7663), (0.428, -0.7413, -0.7751), (0.428, -0.7413, -0.7856), (0.4308, -0.7462, -0.7944), (0.4356, -0.7545, -0.7988), (0.4408, -0.7635, -0.7973), (0.4447, -0.7703, -0.7904), (0.5433, -0.708, -0.7804), (0.5415, -0.7057, -0.7703), (0.5367, -0.6994, -0.7634), (0.5303, -0.6912, -0.762), (0.5245, -0.6836, -0.7663), (0.5211, -0.6791, -0.7751), (0.5211, -0.6791, -0.7856), (0.5245, -0.6836, -0.7944), (0.5303, -0.6912, -0.7988), (0.5367, -0.6994, -0.7973), (0.5415, -0.7057, -0.7904), (0.631, -0.631, -0.7804), (0.629, -0.629, -0.7703), (0.6234, -0.6234, -0.7634), (0.616, -0.616, -0.762), (0.6093, -0.6093, -0.7663), (0.6053, -0.6053, -0.7751), (0.6053, -0.6053, -0.7856), (0.6093, -0.6093, -0.7944), (0.616, -0.616, -0.7988), (0.6234, -0.6234, -0.7973), (0.629, -0.629, -0.7904), (0.708, -0.5433, -0.7804), (0.7057, -0.5415, -0.7703), (0.6994, -0.5367, -0.7634), (0.6912, -0.5303, -0.762), (0.6836, -0.5245, -0.7663), (0.6791, -0.5211, -0.7751), (0.6791, -0.5211, -0.7856), (0.6836, -0.5245, -0.7944), (0.6912, -0.5303, -0.7988), (0.6994, -0.5367, -0.7973), (0.7057, -0.5415, -0.7904), (0.7729, -0.4462, -0.7804), (0.7703, -0.4447, -0.7703), (0.7635, -0.4408, -0.7634), (0.7545, -0.4356, -0.762), (0.7462, -0.4308, -0.7663), (0.7413, -0.428, -0.7751), (0.7413, -0.428, -0.7856), (0.7462, -0.4308, -0.7944), (0.7545, -0.4356, -0.7988), (0.7635, -0.4408, -0.7973), (0.7703, -0.4447, -0.7904), (0.8245, -0.3415, -0.7804), (0.8218, -0.3404, -0.7703), (0.8145, -0.3374, -0.7634), (0.8049, -0.3334, -0.762), (0.7961, -0.3297, -0.7663), (0.7908, -0.3276, -0.7751), (0.7908, -0.3276, -0.7856), (0.7961, -0.3297, -0.7944), (0.8049, -0.3334, -0.7988), (0.8145, -0.3374, -0.7973), (0.8218, -0.3404, -0.7904), (0.862, -0.231, -0.7804), (0.8592, -0.2302, -0.7703), (0.8515, -0.2282, -0.7634), (0.8415, -0.2255, -0.762), (0.8323, -0.223, -0.7663), (0.8268, -0.2215, -0.7751), (0.8268, -0.2215, -0.7856), (0.8323, -0.223, -0.7944), (0.8415, -0.2255, -0.7988), (0.8515, -0.2282, -0.7973), (0.8592, -0.2302, -0.7904), (0.8848, -0.1165, -0.7804), (0.8819, -0.1161, -0.7703), (0.874, -0.1151, -0.7634), (0.8637, -0.1137, -0.762), (0.8543, -0.1125, -0.7663), (0.8487, -0.1117, -0.7751), (0.8487, -0.1117, -0.7856), (0.8543, -0.1125, -0.7944), (0.8637, -0.1137, -0.7988), (0.874, -0.1151, -0.7973), (0.8819, -0.1161, -0.7904), (0.5556, 0.8315, -1.235), (0.7071, 0.7071, -1.235), (0.6018, 0.6018, -1.235), (0.4729, 0.7077, -1.235), (0.5556, -0.8315, -1.835), (0.4729, -0.7077, -1.835), (0.3827, -0.9239, -1.835), (-0.9239, 0.3827, -1.835), (-0.7863, 0.3257, -1.835), (-0.9808, 0.1951, -1.835), (-0.8348, 0.166, -1.835), (0.3257, -0.7863, -1.835), (0.5556, 0.8315, -1.835), (0.7071, 0.7071, -1.835), (0.6018, 0.6018, -1.835), (0.4729, 0.7077, -1.835)], [(624, 657)], [(0, 11, 12, 1), (1, 12, 13, 2), (2, 13, 14, 3), (3, 14, 15, 4), (4, 15, 16, 5), (5, 16, 17, 6), (6, 17, 18, 7), (7, 18, 19, 8), (8, 19, 20, 9), (9, 20, 21, 10), (0, 10, 21, 11), (11, 22, 23, 12), (12, 23, 24, 13), (13, 24, 25, 14), (14, 25, 26, 15), (15, 26, 27, 16), (16, 27, 28, 17), (17, 28, 29, 18), (18, 29, 30, 19), (19, 30, 31, 20), (20, 31, 32, 21), (21, 32, 22, 11), (22, 33, 34, 23), (23, 34, 35, 24), (24, 35, 36, 25), (25, 36, 37, 26), (26, 37, 38, 27), (27, 38, 39, 28), (28, 39, 40, 29), (29, 40, 41, 30), (30, 41, 42, 31), (31, 42, 43, 32), (32, 43, 33, 22), (33, 44, 45, 34), (34, 45, 46, 35), (35, 46, 47, 36), (36, 47, 48, 37), (37, 48, 49, 38), (38, 49, 50, 39), (39, 50, 51, 40), (40, 51, 52, 41), (41, 52, 53, 42), (42, 53, 54, 43), (43, 54, 44, 33), (44, 55, 56, 45), (45, 56, 57, 46), (46, 57, 58, 47), (47, 58, 59, 48), (48, 59, 60, 49), (49, 60, 61, 50), (50, 61, 62, 51), (51, 62, 63, 52), (52, 63, 64, 53), (53, 64, 65, 54), (54, 65, 55, 44), (55, 66, 67, 56), (56, 67, 68, 57), (57, 68, 69, 58), (58, 69, 70, 59), (59, 70, 71, 60), (60, 71, 72, 61), (61, 72, 73, 62), (62, 73, 74, 63), (63, 74, 75, 64), (64, 75, 76, 65), (65, 76, 66, 55), (66, 77, 78, 67), (67, 78, 79, 68), (68, 79, 80, 69), (69, 80, 81, 70), (70, 81, 82, 71), (71, 82, 83, 72), (72, 83, 84, 73), (73, 84, 85, 74), (74, 85, 86, 75), (75, 86, 87, 76), (76, 87, 77, 66), (77, 88, 89, 78), (78, 89, 90, 79), (79, 90, 91, 80), (80, 91, 92, 81), (81, 92, 93, 82), (82, 93, 94, 83), (83, 94, 95, 84), (84, 95, 96, 85), (85, 96, 97, 86), (86, 97, 98, 87), (87, 98, 88, 77), (88, 99, 100, 89), (89, 100, 101, 90), (90, 101, 102, 91), (91, 102, 103, 92), (92, 103, 104, 93), (93, 104, 105, 94), (94, 105, 106, 95), (95, 106, 107, 96), (96, 107, 108, 97), (97, 108, 109, 98), (98, 109, 99, 88), (99, 110, 111, 100), (100, 111, 112, 101), (101, 112, 113, 102), (102, 113, 114, 103), (103, 114, 115, 104), (104, 115, 116, 105), (105, 116, 117, 106), (106, 117, 118, 107), (107, 118, 119, 108), (108, 119, 120, 109), (109, 120, 110, 99), (110, 121, 122, 111), (111, 122, 123, 112), (112, 123, 124, 113), (113, 124, 125, 114), (114, 125, 126, 115), (115, 126, 127, 116), (116, 127, 128, 117), (117, 128, 129, 118), (118, 129, 130, 119), (119, 130, 131, 120), (120, 131, 121, 110), (121, 132, 133, 122), (122, 133, 134, 123), (123, 134, 135, 124), (124, 135, 136, 125), (125, 136, 137, 126), (126, 137, 138, 127), (127, 138, 139, 128), (128, 139, 140, 129), (129, 140, 141, 130), (130, 141, 142, 131), (131, 142, 132, 121), (132, 143, 144, 133), (133, 144, 145, 134), (134, 145, 146, 135), (135, 146, 147, 136), (136, 147, 148, 137), (137, 148, 149, 138), (138, 149, 150, 139), (139, 150, 151, 140), (140, 151, 152, 141), (141, 152, 153, 142), (142, 153, 143, 132), (143, 154, 155, 144), (144, 155, 156, 145), (145, 156, 157, 146), (146, 157, 158, 147), (147, 158, 159, 148), (148, 159, 160, 149), (149, 160, 161, 150), (150, 161, 162, 151), (151, 162, 163, 152), (152, 163, 164, 153), (153, 164, 154, 143), (154, 165, 166, 155), (155, 166, 167, 156), (156, 167, 168, 157), (157, 168, 169, 158), (158, 169, 170, 159), (159, 170, 171, 160), (160, 171, 172, 161), (161, 172, 173, 162), (162, 173, 174, 163), (163, 174, 175, 164), (164, 175, 165, 154), (165, 176, 177, 166), (166, 177, 178, 167), (167, 178, 179, 168), (168, 179, 180, 169), (169, 180, 181, 170), (170, 181, 182, 171), (171, 182, 183, 172), (172, 183, 184, 173), (173, 184, 185, 174), (174, 185, 186, 175), (175, 186, 176, 165), (176, 187, 188, 177), (177, 188, 189, 178), (178, 189, 190, 179), (179, 190, 191, 180), (180, 191, 192, 181), (181, 192, 193, 182), (182, 193, 194, 183), (183, 194, 195, 184), (184, 195, 196, 185), (185, 196, 197, 186), (186, 197, 187, 176), (187, 198, 199, 188), (188, 199, 200, 189), (189, 200, 201, 190), (190, 201, 202, 191), (191, 202, 203, 192), (192, 203, 204, 193), (193, 204, 205, 194), (194, 205, 206, 195), (195, 206, 207, 196), (196, 207, 208, 197), (197, 208, 198, 187), (198, 209, 210, 199), (199, 210, 211, 200), (200, 211, 212, 201), (201, 212, 213, 202), (202, 213, 214, 203), (203, 214, 215, 204), (204, 215, 216, 205), (205, 216, 217, 206), (206, 217, 218, 207), (207, 218, 219, 208), (208, 219, 209, 198), (209, 220, 221, 210), (210, 221, 222, 211), (211, 222, 223, 212), (212, 223, 224, 213), (213, 224, 225, 214), (214, 225, 226, 215), (215, 226, 227, 216), (216, 227, 228, 217), (217, 228, 229, 218), (218, 229, 230, 219), (219, 230, 220, 209), (220, 231, 232, 221), (221, 232, 233, 222), (222, 233, 234, 223), (223, 234, 235, 224), (224, 235, 236, 225), (225, 236, 237, 226), (226, 237, 238, 227), (227, 238, 239, 228), (228, 239, 240, 229), (229, 240, 241, 230), (230, 241, 231, 220), (231, 242, 243, 232), (232, 243, 244, 233), (233, 244, 245, 234), (234, 245, 246, 235), (235, 246, 247, 236), (236, 247, 248, 237), (237, 248, 249, 238), (238, 249, 250, 239), (239, 250, 251, 240), (240, 251, 252, 241), (241, 252, 242, 231), (242, 253, 254, 243), (243, 254, 255, 244), (244, 255, 256, 245), (245, 256, 257, 246), (246, 257, 258, 247), (247, 258, 259, 248), (248, 259, 260, 249), (249, 260, 261, 250), (250, 261, 262, 251), (251, 262, 263, 252), (252, 263, 253, 242), (253, 264, 265, 254), (254, 265, 266, 255), (255, 266, 267, 256), (256, 267, 268, 257), (257, 268, 269, 258), (258, 269, 270, 259), (259, 270, 271, 260), (260, 271, 272, 261), (261, 272, 273, 262), (262, 273, 274, 263), (263, 274, 264, 253), (264, 275, 276, 265), (265, 276, 277, 266), (266, 277, 278, 267), (267, 278, 279, 268), (268, 279, 280, 269), (269, 280, 281, 270), (270, 281, 282, 271), (271, 282, 283, 272), (272, 283, 284, 273), (273, 284, 285, 274), (274, 285, 275, 264), (275, 286, 287, 276), (276, 287, 288, 277), (277, 288, 289, 278), (278, 289, 290, 279), (279, 290, 291, 280), (280, 291, 292, 281), (281, 292, 293, 282), (282, 293, 294, 283), (283, 294, 295, 284), (284, 295, 296, 285), (285, 296, 286, 275), (286, 297, 298, 287), (287, 298, 299, 288), (288, 299, 300, 289), (289, 300, 301, 290), (290, 301, 302, 291), (291, 302, 303, 292), (292, 303, 304, 293), (293, 304, 305, 294), (294, 305, 306, 295), (295, 306, 307, 296), (296, 307, 297, 286), (297, 308, 309, 298), (298, 309, 310, 299), (299, 310, 311, 300), (300, 311, 312, 301), (301, 312, 313, 302), (302, 313, 314, 303), (303, 314, 315, 304), (304, 315, 316, 305), (305, 316, 317, 306), (306, 317, 318, 307), (307, 318, 308, 297), (308, 319, 320, 309), (309, 320, 321, 310), (310, 321, 322, 311), (311, 322, 323, 312), (312, 323, 324, 313), (313, 324, 325, 314), (314, 325, 326, 315), (315, 326, 327, 316), (316, 327, 328, 317), (317, 328, 329, 318), (318, 329, 319, 308), (319, 330, 331, 320), (320, 331, 332, 321), (321, 332, 333, 322), (322, 333, 334, 323), (323, 334, 335, 324), (324, 335, 336, 325), (325, 336, 337, 326), (326, 337, 338, 327), (327, 338, 339, 328), (328, 339, 340, 329), (329, 340, 330, 319), (330, 341, 342, 331), (331, 342, 343, 332), (332, 343, 344, 333), (333, 344, 345, 334), (334, 345, 346, 335), (335, 346, 347, 336), (336, 347, 348, 337), (337, 348, 349, 338), (338, 349, 350, 339), (339, 350, 351, 340), (340, 351, 341, 330), (341, 352, 353, 342), (342, 353, 354, 343), (343, 354, 355, 344), (344, 355, 356, 345), (345, 356, 357, 346), (346, 357, 358, 347), (347, 358, 359, 348), (348, 359, 360, 349), (349, 360, 361, 350), (350, 361, 362, 351), (351, 362, 352, 341), (352, 363, 364, 353), (353, 364, 365, 354), (354, 365, 366, 355), (355, 366, 367, 356), (356, 367, 368, 357), (357, 368, 369, 358), (358, 369, 370, 359), (359, 370, 371, 360), (360, 371, 372, 361), (361, 372, 373, 362), (362, 373, 363, 352), (363, 374, 375, 364), (364, 375, 376, 365), (365, 376, 377, 366), (366, 377, 378, 367), (367, 378, 379, 368), (368, 379, 380, 369), (369, 380, 381, 370), (370, 381, 382, 371), (371, 382, 383, 372), (372, 383, 384, 373), (373, 384, 374, 363), (374, 385, 386, 375), (375, 386, 387, 376), (376, 387, 388, 377), (377, 388, 389, 378), (378, 389, 390, 379), (379, 390, 391, 380), (380, 391, 392, 381), (381, 392, 393, 382), (382, 393, 394, 383), (383, 394, 395, 384), (384, 395, 385, 374), (385, 396, 397, 386), (386, 397, 398, 387), (387, 398, 399, 388), (388, 399, 400, 389), (389, 400, 401, 390), (390, 401, 402, 391), (391, 402, 403, 392), (392, 403, 404, 393), (393, 404, 405, 394), (394, 405, 406, 395), (395, 406, 396, 385), (396, 407, 408, 397), (397, 408, 409, 398), (398, 409, 410, 399), (399, 410, 411, 400), (400, 411, 412, 401), (401, 412, 413, 402), (402, 413, 414, 403), (403, 414, 415, 404), (404, 415, 416, 405), (405, 416, 417, 406), (406, 417, 407, 396), (407, 418, 419, 408), (408, 419, 420, 409), (409, 420, 421, 410), (410, 421, 422, 411), (411, 422, 423, 412), (412, 423, 424, 413), (413, 424, 425, 414), (414, 425, 426, 415), (415, 426, 427, 416), (416, 427, 428, 417), (417, 428, 418, 407), (418, 429, 430, 419), (419, 430, 431, 420), (420, 431, 432, 421), (421, 432, 433, 422), (422, 433, 434, 423), (423, 434, 435, 424), (424, 435, 436, 425), (425, 436, 437, 426), (426, 437, 438, 427), (427, 438, 439, 428), (428, 439, 429, 418), (429, 440, 441, 430), (430, 441, 442, 431), (431, 442, 443, 432), (432, 443, 444, 433), (433, 444, 445, 434), (434, 445, 446, 435), (435, 446, 447, 436), (436, 447, 448, 437), (437, 448, 449, 438), (438, 449, 450, 439), (439, 450, 440, 429), (440, 451, 452, 441), (441, 452, 453, 442), (442, 453, 454, 443), (443, 454, 455, 444), (444, 455, 456, 445), (445, 456, 457, 446), (446, 457, 458, 447), (447, 458, 459, 448), (448, 459, 460, 449), (449, 460, 461, 450), (450, 461, 451, 440), (451, 462, 463, 452), (452, 463, 464, 453), (453, 464, 465, 454), (454, 465, 466, 455), (455, 466, 467, 456), (456, 467, 468, 457), (457, 468, 469, 458), (458, 469, 470, 459), (459, 470, 471, 460), (460, 471, 472, 461), (461, 472, 462, 451), (462, 473, 474, 463), (463, 474, 475, 464), (464, 475, 476, 465), (465, 476, 477, 466), (466, 477, 478, 467), (467, 478, 479, 468), (468, 479, 480, 469), (469, 480, 481, 470), (470, 481, 482, 471), (471, 482, 483, 472), (472, 483, 473, 462), (473, 484, 485, 474), (474, 485, 486, 475), (475, 486, 487, 476), (476, 487, 488, 477), (477, 488, 489, 478), (478, 489, 490, 479), (479, 490, 491, 480), (480, 491, 492, 481), (481, 492, 493, 482), (482, 493, 494, 483), (483, 494, 484, 473), (484, 495, 496, 485), (485, 496, 497, 486), (486, 497, 498, 487), (487, 498, 499, 488), (488, 499, 500, 489), (489, 500, 501, 490), (490, 501, 502, 491), (491, 502, 503, 492), (492, 503, 504, 493), (493, 504, 505, 494), (494, 505, 495, 484), (495, 506, 507, 496), (496, 507, 508, 497), (497, 508, 509, 498), (498, 509, 510, 499), (499, 510, 511, 500), (500, 511, 512, 501), (501, 512, 513, 502), (502, 513, 514, 503), (503, 514, 515, 504), (504, 515, 516, 505), (505, 516, 506, 495), (506, 517, 518, 507), (507, 518, 519, 508), (508, 519, 520, 509), (509, 520, 521, 510), (510, 521, 522, 511), (511, 522, 523, 512), (512, 523, 524, 513), (513, 524, 525, 514), (514, 525, 526, 515), (515, 526, 527, 516), (516, 527, 517, 506), (517, 0, 1, 518), (518, 1, 2, 519), (519, 2, 3, 520), (520, 3, 4, 521), (521, 4, 5, 522), (522, 5, 6, 523), (523, 6, 7, 524), (524, 7, 8, 525), (525, 8, 9, 526), (526, 9, 10, 527), (527, 10, 0, 517), (530, 531, 533, 532), (534, 535, 537, 536), (538, 539, 541, 540), (645, 644, 566, 568), (542, 543, 545, 544), (1191, 1192, 1204, 1203), (546, 547, 549, 548), (550, 551, 553, 552), (554, 555, 557, 556), (558, 559, 561, 560), (562, 563, 565, 564), (566, 567, 569, 568), (570, 571, 573, 572), (574, 575, 577, 576), (578, 579, 581, 580), (582, 583, 585, 584), (586, 587, 589, 588), (655, 654, 586, 588), (590, 591, 529, 528), (647, 646, 570, 572), (553, 551, 603, 604), (589, 587, 621, 622), (545, 543, 599, 600), (581, 579, 617, 618), (537, 535, 595, 596), (573, 571, 613, 614), (626, 656, 590, 528), (637, 636, 550, 552), (565, 563, 609, 610), (653, 652, 582, 584), (530, 532, 627, 625), (557, 555, 605, 606), (649, 648, 574, 576), (534, 536, 1191, 1190), (529, 591, 623, 593), (549, 547, 601, 602), (585, 583, 619, 620), (541, 539, 597, 598), (577, 575, 615, 616), (533, 531, 592, 594), (569, 567, 611, 612), (538, 540, 631, 630), (542, 544, 633, 632), (561, 559, 607, 608), (578, 580, 1197, 1199), (598, 597, 630, 631), (593, 623, 656, 626), (643, 642, 562, 564), (596, 595, 628, 629), (622, 621, 654, 655), (594, 592, 625, 627), (620, 619, 652, 653), (618, 617, 650, 651), (616, 615, 648, 649), (614, 613, 646, 647), (600, 599, 632, 633), (546, 548, 635, 634), (602, 601, 634, 635), (641, 640, 558, 560), (604, 603, 636, 637), (606, 605, 638, 639), (608, 607, 640, 641), (610, 609, 642, 643), (612, 611, 644, 645), (563, 562, 642, 609), (564, 565, 610, 643), (567, 566, 644, 611), (645, 568, 569, 612), (571, 570, 646, 613), (572, 573, 614, 647), (575, 574, 648, 615), (576, 577, 616, 649), (579, 578, 650, 617), (580, 581, 618, 651), (583, 582, 652, 619), (584, 585, 620, 653), (654, 621, 587, 586), (588, 589, 622, 655), (590, 656, 623, 591), (528, 529, 593, 626), (531, 530, 625, 592), (533, 594, 627, 532), (535, 534, 628, 595), (537, 596, 629, 536), (539, 538, 630, 597), (541, 598, 631, 540), (543, 542, 632, 599), (545, 600, 633, 544), (547, 546, 634, 601), (549, 602, 635, 548), (551, 550, 636, 603), (552, 553, 604, 637), (554, 638, 605, 555), (557, 606, 639, 556), (559, 558, 640, 607), (641, 560, 561, 608), (659, 658, 661, 660), (662, 673, 674, 663), (663, 674, 675, 664), (664, 675, 676, 665), (665, 676, 677, 666), (666, 677, 678, 667), (667, 678, 679, 668), (668, 679, 680, 669), (669, 680, 681, 670), (670, 681, 682, 671), (671, 682, 683, 672), (662, 672, 683, 673), (673, 684, 685, 674), (674, 685, 686, 675), (675, 686, 687, 676), (676, 687, 688, 677), (677, 688, 689, 678), (678, 689, 690, 679), (679, 690, 691, 680), (680, 691, 692, 681), (681, 692, 693, 682), (682, 693, 694, 683), (683, 694, 684, 673), (684, 695, 696, 685), (685, 696, 697, 686), (686, 697, 698, 687), (687, 698, 699, 688), (688, 699, 700, 689), (689, 700, 701, 690), (690, 701, 702, 691), (691, 702, 703, 692), (692, 703, 704, 693), (693, 704, 705, 694), (694, 705, 695, 684), (695, 706, 707, 696), (696, 707, 708, 697), (697, 708, 709, 698), (698, 709, 710, 699), (699, 710, 711, 700), (700, 711, 712, 701), (701, 712, 713, 702), (702, 713, 714, 703), (703, 714, 715, 704), (704, 715, 716, 705), (705, 716, 706, 695), (706, 717, 718, 707), (707, 718, 719, 708), (708, 719, 720, 709), (709, 720, 721, 710), (710, 721, 722, 711), (711, 722, 723, 712), (712, 723, 724, 713), (713, 724, 725, 714), (714, 725, 726, 715), (715, 726, 727, 716), (716, 727, 717, 706), (717, 728, 729, 718), (718, 729, 730, 719), (719, 730, 731, 720), (720, 731, 732, 721), (721, 732, 733, 722), (722, 733, 734, 723), (723, 734, 735, 724), (724, 735, 736, 725), (725, 736, 737, 726), (726, 737, 738, 727), (727, 738, 728, 717), (728, 739, 740, 729), (729, 740, 741, 730), (730, 741, 742, 731), (731, 742, 743, 732), (732, 743, 744, 733), (733, 744, 745, 734), (734, 745, 746, 735), (735, 746, 747, 736), (736, 747, 748, 737), (737, 748, 749, 738), (738, 749, 739, 728), (739, 750, 751, 740), (740, 751, 752, 741), (741, 752, 753, 742), (742, 753, 754, 743), (743, 754, 755, 744), (744, 755, 756, 745), (745, 756, 757, 746), (746, 757, 758, 747), (747, 758, 759, 748), (748, 759, 760, 749), (749, 760, 750, 739), (750, 761, 762, 751), (751, 762, 763, 752), (752, 763, 764, 753), (753, 764, 765, 754), (754, 765, 766, 755), (755, 766, 767, 756), (756, 767, 768, 757), (757, 768, 769, 758), (758, 769, 770, 759), (759, 770, 771, 760), (760, 771, 761, 750), (761, 772, 773, 762), (762, 773, 774, 763), (763, 774, 775, 764), (764, 775, 776, 765), (765, 776, 777, 766), (766, 777, 778, 767), (767, 778, 779, 768), (768, 779, 780, 769), (769, 780, 781, 770), (770, 781, 782, 771), (771, 782, 772, 761), (772, 783, 784, 773), (773, 784, 785, 774), (774, 785, 786, 775), (775, 786, 787, 776), (776, 787, 788, 777), (777, 788, 789, 778), (778, 789, 790, 779), (779, 790, 791, 780), (780, 791, 792, 781), (781, 792, 793, 782), (782, 793, 783, 772), (783, 794, 795, 784), (784, 795, 796, 785), (785, 796, 797, 786), (786, 797, 798, 787), (787, 798, 799, 788), (788, 799, 800, 789), (789, 800, 801, 790), (790, 801, 802, 791), (791, 802, 803, 792), (792, 803, 804, 793), (793, 804, 794, 783), (794, 805, 806, 795), (795, 806, 807, 796), (796, 807, 808, 797), (797, 808, 809, 798), (798, 809, 810, 799), (799, 810, 811, 800), (800, 811, 812, 801), (801, 812, 813, 802), (802, 813, 814, 803), (803, 814, 815, 804), (804, 815, 805, 794), (805, 816, 817, 806), (806, 817, 818, 807), (807, 818, 819, 808), (808, 819, 820, 809), (809, 820, 821, 810), (810, 821, 822, 811), (811, 822, 823, 812), (812, 823, 824, 813), (813, 824, 825, 814), (814, 825, 826, 815), (815, 826, 816, 805), (816, 827, 828, 817), (817, 828, 829, 818), (818, 829, 830, 819), (819, 830, 831, 820), (820, 831, 832, 821), (821, 832, 833, 822), (822, 833, 834, 823), (823, 834, 835, 824), (824, 835, 836, 825), (825, 836, 837, 826), (826, 837, 827, 816), (827, 838, 839, 828), (828, 839, 840, 829), (829, 840, 841, 830), (830, 841, 842, 831), (831, 842, 843, 832), (832, 843, 844, 833), (833, 844, 845, 834), (834, 845, 846, 835), (835, 846, 847, 836), (836, 847, 848, 837), (837, 848, 838, 827), (838, 849, 850, 839), (839, 850, 851, 840), (840, 851, 852, 841), (841, 852, 853, 842), (842, 853, 854, 843), (843, 854, 855, 844), (844, 855, 856, 845), (845, 856, 857, 846), (846, 857, 858, 847), (847, 858, 859, 848), (848, 859, 849, 838), (849, 860, 861, 850), (850, 861, 862, 851), (851, 862, 863, 852), (852, 863, 864, 853), (853, 864, 865, 854), (854, 865, 866, 855), (855, 866, 867, 856), (856, 867, 868, 857), (857, 868, 869, 858), (858, 869, 870, 859), (859, 870, 860, 849), (860, 871, 872, 861), (861, 872, 873, 862), (862, 873, 874, 863), (863, 874, 875, 864), (864, 875, 876, 865), (865, 876, 877, 866), (866, 877, 878, 867), (867, 878, 879, 868), (868, 879, 880, 869), (869, 880, 881, 870), (870, 881, 871, 860), (871, 882, 883, 872), (872, 883, 884, 873), (873, 884, 885, 874), (874, 885, 886, 875), (875, 886, 887, 876), (876, 887, 888, 877), (877, 888, 889, 878), (878, 889, 890, 879), (879, 890, 891, 880), (880, 891, 892, 881), (881, 892, 882, 871), (882, 893, 894, 883), (883, 894, 895, 884), (884, 895, 896, 885), (885, 896, 897, 886), (886, 897, 898, 887), (887, 898, 899, 888), (888, 899, 900, 889), (889, 900, 901, 890), (890, 901, 902, 891), (891, 902, 903, 892), (892, 903, 893, 882), (893, 904, 905, 894), (894, 905, 906, 895), (895, 906, 907, 896), (896, 907, 908, 897), (897, 908, 909, 898), (898, 909, 910, 899), (899, 910, 911, 900), (900, 911, 912, 901), (901, 912, 913, 902), (902, 913, 914, 903), (903, 914, 904, 893), (904, 915, 916, 905), (905, 916, 917, 906), (906, 917, 918, 907), (907, 918, 919, 908), (908, 919, 920, 909), (909, 920, 921, 910), (910, 921, 922, 911), (911, 922, 923, 912), (912, 923, 924, 913), (913, 924, 925, 914), (914, 925, 915, 904), (915, 926, 927, 916), (916, 927, 928, 917), (917, 928, 929, 918), (918, 929, 930, 919), (919, 930, 931, 920), (920, 931, 932, 921), (921, 932, 933, 922), (922, 933, 934, 923), (923, 934, 935, 924), (924, 935, 936, 925), (925, 936, 926, 915), (926, 937, 938, 927), (927, 938, 939, 928), (928, 939, 940, 929), (929, 940, 941, 930), (930, 941, 942, 931), (931, 942, 943, 932), (932, 943, 944, 933), (933, 944, 945, 934), (934, 945, 946, 935), (935, 946, 947, 936), (936, 947, 937, 926), (937, 948, 949, 938), (938, 949, 950, 939), (939, 950, 951, 940), (940, 951, 952, 941), (941, 952, 953, 942), (942, 953, 954, 943), (943, 954, 955, 944), (944, 955, 956, 945), (945, 956, 957, 946), (946, 957, 958, 947), (947, 958, 948, 937), (948, 959, 960, 949), (949, 960, 961, 950), (950, 961, 962, 951), (951, 962, 963, 952), (952, 963, 964, 953), (953, 964, 965, 954), (954, 965, 966, 955), (955, 966, 967, 956), (956, 967, 968, 957), (957, 968, 969, 958), (958, 969, 959, 948), (959, 970, 971, 960), (960, 971, 972, 961), (961, 972, 973, 962), (962, 973, 974, 963), (963, 974, 975, 964), (964, 975, 976, 965), (965, 976, 977, 966), (966, 977, 978, 967), (967, 978, 979, 968), (968, 979, 980, 969), (969, 980, 970, 959), (970, 981, 982, 971), (971, 982, 983, 972), (972, 983, 984, 973), (973, 984, 985, 974), (974, 985, 986, 975), (975, 986, 987, 976), (976, 987, 988, 977), (977, 988, 989, 978), (978, 989, 990, 979), (979, 990, 991, 980), (980, 991, 981, 970), (981, 992, 993, 982), (982, 993, 994, 983), (983, 994, 995, 984), (984, 995, 996, 985), (985, 996, 997, 986), (986, 997, 998, 987), (987, 998, 999, 988), (988, 999, 1000, 989), (989, 1000, 1001, 990), (990, 1001, 1002, 991), (991, 1002, 992, 981), (992, 1003, 1004, 993), (993, 1004, 1005, 994), (994, 1005, 1006, 995), (995, 1006, 1007, 996), (996, 1007, 1008, 997), (997, 1008, 1009, 998), (998, 1009, 1010, 999), (999, 1010, 1011, 1000), (1000, 1011, 1012, 1001), (1001, 1012, 1013, 1002), (1002, 1013, 1003, 992), (1003, 1014, 1015, 1004), (1004, 1015, 1016, 1005), (1005, 1016, 1017, 1006), (1006, 1017, 1018, 1007), (1007, 1018, 1019, 1008), (1008, 1019, 1020, 1009), (1009, 1020, 1021, 1010), (1010, 1021, 1022, 1011), (1011, 1022, 1023, 1012), (1012, 1023, 1024, 1013), (1013, 1024, 1014, 1003), (1014, 1025, 1026, 1015), (1015, 1026, 1027, 1016), (1016, 1027, 1028, 1017), (1017, 1028, 1029, 1018), (1018, 1029, 1030, 1019), (1019, 1030, 1031, 1020), (1020, 1031, 1032, 1021), (1021, 1032, 1033, 1022), (1022, 1033, 1034, 1023), (1023, 1034, 1035, 1024), (1024, 1035, 1025, 1014), (1025, 1036, 1037, 1026), (1026, 1037, 1038, 1027), (1027, 1038, 1039, 1028), (1028, 1039, 1040, 1029), (1029, 1040, 1041, 1030), (1030, 1041, 1042, 1031), (1031, 1042, 1043, 1032), (1032, 1043, 1044, 1033), (1033, 1044, 1045, 1034), (1034, 1045, 1046, 1035), (1035, 1046, 1036, 1025), (1036, 1047, 1048, 1037), (1037, 1048, 1049, 1038), (1038, 1049, 1050, 1039), (1039, 1050, 1051, 1040), (1040, 1051, 1052, 1041), (1041, 1052, 1053, 1042), (1042, 1053, 1054, 1043), (1043, 1054, 1055, 1044), (1044, 1055, 1056, 1045), (1045, 1056, 1057, 1046), (1046, 1057, 1047, 1036), (1047, 1058, 1059, 1048), (1048, 1059, 1060, 1049), (1049, 1060, 1061, 1050), (1050, 1061, 1062, 1051), (1051, 1062, 1063, 1052), (1052, 1063, 1064, 1053), (1053, 1064, 1065, 1054), (1054, 1065, 1066, 1055), (1055, 1066, 1067, 1056), (1056, 1067, 1068, 1057), (1057, 1068, 1058, 1047), (1058, 1069, 1070, 1059), (1059, 1070, 1071, 1060), (1060, 1071, 1072, 1061), (1061, 1072, 1073, 1062), (1062, 1073, 1074, 1063), (1063, 1074, 1075, 1064), (1064, 1075, 1076, 1065), (1065, 1076, 1077, 1066), (1066, 1077, 1078, 1067), (1067, 1078, 1079, 1068), (1068, 1079, 1069, 1058), (1069, 1080, 1081, 1070), (1070, 1081, 1082, 1071), (1071, 1082, 1083, 1072), (1072, 1083, 1084, 1073), (1073, 1084, 1085, 1074), (1074, 1085, 1086, 1075), (1075, 1086, 1087, 1076), (1076, 1087, 1088, 1077), (1077, 1088, 1089, 1078), (1078, 1089, 1090, 1079), (1079, 1090, 1080, 1069), (1080, 1091, 1092, 1081), (1081, 1092, 1093, 1082), (1082, 1093, 1094, 1083), (1083, 1094, 1095, 1084), (1084, 1095, 1096, 1085), (1085, 1096, 1097, 1086), (1086, 1097, 1098, 1087), (1087, 1098, 1099, 1088), (1088, 1099, 1100, 1089), (1089, 1100, 1101, 1090), (1090, 1101, 1091, 1080), (1091, 1102, 1103, 1092), (1092, 1103, 1104, 1093), (1093, 1104, 1105, 1094), (1094, 1105, 1106, 1095), (1095, 1106, 1107, 1096), (1096, 1107, 1108, 1097), (1097, 1108, 1109, 1098), (1098, 1109, 1110, 1099), (1099, 1110, 1111, 1100), (1100, 1111, 1112, 1101), (1101, 1112, 1102, 1091), (1102, 1113, 1114, 1103), (1103, 1114, 1115, 1104), (1104, 1115, 1116, 1105), (1105, 1116, 1117, 1106), (1106, 1117, 1118, 1107), (1107, 1118, 1119, 1108), (1108, 1119, 1120, 1109), (1109, 1120, 1121, 1110), (1110, 1121, 1122, 1111), (1111, 1122, 1123, 1112), (1112, 1123, 1113, 1102), (1113, 1124, 1125, 1114), (1114, 1125, 1126, 1115), (1115, 1126, 1127, 1116), (1116, 1127, 1128, 1117), (1117, 1128, 1129, 1118), (1118, 1129, 1130, 1119), (1119, 1130, 1131, 1120), (1120, 1131, 1132, 1121), (1121, 1132, 1133, 1122), (1122, 1133, 1134, 1123), (1123, 1134, 1124, 1113), (1124, 1135, 1136, 1125), (1125, 1136, 1137, 1126), (1126, 1137, 1138, 1127), (1127, 1138, 1139, 1128), (1128, 1139, 1140, 1129), (1129, 1140, 1141, 1130), (1130, 1141, 1142, 1131), (1131, 1142, 1143, 1132), (1132, 1143, 1144, 1133), (1133, 1144, 1145, 1134), (1134, 1145, 1135, 1124), (1135, 1146, 1147, 1136), (1136, 1147, 1148, 1137), (1137, 1148, 1149, 1138), (1138, 1149, 1150, 1139), (1139, 1150, 1151, 1140), (1140, 1151, 1152, 1141), (1141, 1152, 1153, 1142), (1142, 1153, 1154, 1143), (1143, 1154, 1155, 1144), (1144, 1155, 1156, 1145), (1145, 1156, 1146, 1135), (1146, 1157, 1158, 1147), (1147, 1158, 1159, 1148), (1148, 1159, 1160, 1149), (1149, 1160, 1161, 1150), (1150, 1161, 1162, 1151), (1151, 1162, 1163, 1152), (1152, 1163, 1164, 1153), (1153, 1164, 1165, 1154), (1154, 1165, 1166, 1155), (1155, 1166, 1167, 1156), (1156, 1167, 1157, 1146), (1157, 1168, 1169, 1158), (1158, 1169, 1170, 1159), (1159, 1170, 1171, 1160), (1160, 1171, 1172, 1161), (1161, 1172, 1173, 1162), (1162, 1173, 1174, 1163), (1163, 1174, 1175, 1164), (1164, 1175, 1176, 1165), (1165, 1176, 1177, 1166), (1166, 1177, 1178, 1167), (1167, 1178, 1168, 1157), (1168, 1179, 1180, 1169), (1169, 1180, 1181, 1170), (1170, 1181, 1182, 1171), (1171, 1182, 1183, 1172), (1172, 1183, 1184, 1173), (1173, 1184, 1185, 1174), (1174, 1185, 1186, 1175), (1175, 1186, 1187, 1176), (1176, 1187, 1188, 1177), (1177, 1188, 1189, 1178), (1178, 1189, 1179, 1168), (1179, 662, 663, 1180), (1180, 663, 664, 1181), (1181, 664, 665, 1182), (1182, 665, 666, 1183), (1183, 666, 667, 1184), (1184, 667, 668, 1185), (1185, 668, 669, 1186), (1186, 669, 670, 1187), (1187, 670, 671, 1188), (1188, 671, 672, 1189), (1189, 672, 662, 1179), (638, 554, 1194, 1195), (628, 534, 1190, 1193), (629, 628, 1193, 1192), (536, 629, 1192, 1191), (1195, 1194, 1196, 1201), (1198, 1200, 1199, 1197), (1202, 1203, 1204, 1205), (650, 578, 1199, 1200), (651, 650, 1200, 1198), (580, 651, 1198, 1197), (1193, 1190, 1202, 1205), (639, 638, 1195, 1201), (556, 639, 1201, 1196), (1192, 1193, 1205, 1204), (554, 556, 1196, 1194), (1190, 1191, 1203, 1202)])
me_cylinder.materials.append(mat_wood)
me_cylinder.use_remesh_preserve_volume = False
me_cylinder.use_remesh_preserve_attributes = False
me_cylinder.use_mirror_vertex_groups = False
me_cylinder.update()

# ---- objects
ob_cylinder_001 = bpy.data.objects.new('Cylinder.001', me_cylinder_001)
ob_cylinder = bpy.data.objects.new('Cylinder', me_cylinder)
ob_lamp = bpy.data.objects.new('Lamp', light_lamp)
ob_camera = bpy.data.objects.new('Camera', cam_camera)

# ---- transforms, parenting, visibility, modifiers, constraints
ob_cylinder_001.location = (0.0, 0.0, 1.291)
ob_cylinder_001.lineart.crease_threshold = 0.0
ob_cylinder.location = (0.0, 0.0, 1.291)
ob_cylinder.lineart.crease_threshold = 0.0
ob_lamp.location = (4.076, 1.005, 5.904)
ob_lamp.rotation_euler = (0.6503, 0.05522, 1.866)
ob_lamp.lock_rotations_4d = False
ob_lamp.empty_display_type = 'ARROWS'
ob_lamp.color = (0.0, 0.0, 0.0, 0.0)
ob_lamp.lineart.crease_threshold = 0.0
ob_camera.location = (7.481, -6.508, 5.344)
ob_camera.rotation_euler = (1.109, 0.01082, 0.8149)
ob_camera.lock_rotations_4d = False
ob_camera.empty_display_type = 'ARROWS'
ob_camera.color = (0.0, 0.0, 0.0, 0.0)
ob_camera.display_type = 'WIRE'
ob_camera.lineart.crease_threshold = 0.0

# ---- collection membership
col_collection_1.objects.link(ob_cylinder_001)
col_collection_1.objects.link(ob_cylinder)
col_collection_1.objects.link(ob_lamp)
col_collection_1.objects.link(ob_camera)

# ---- scene / render settings (as saved in the file)
scene.camera = ob_camera
scene.frame_start = 1; scene.frame_end = 250; scene.frame_set(225)
scene.render.engine = 'BLENDER_EEVEE_NEXT'
scene.render.resolution_percentage = 50
scene.render.dither_intensity = 0.0
scene.cycles.use_denoising = False
scene.cycles.samples = 128
scene.cycles.sampling_pattern = 'TABULATED_SOBOL'
scene.cycles.light_sampling_threshold = 0.0
scene.cycles.use_adaptive_sampling = False
scene.cycles.use_light_tree = False
scene.cycles.blur_glossy = 0.0
scene.cycles.sample_clamp_indirect = 0.0
scene.view_settings.view_transform = 'Standard'
bpy.context.view_layer.update()
